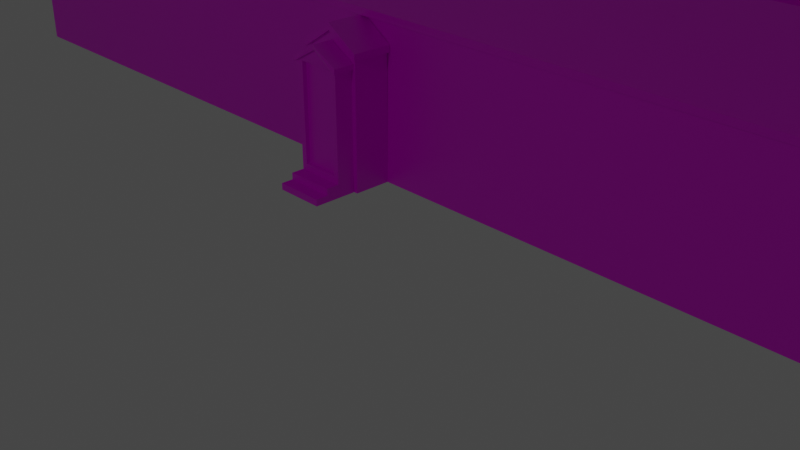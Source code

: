 # Source: H-hut.blend  (saved by Blender 2.93.20; exported with 4.5.12 LTS)
import bpy
from mathutils import Matrix  # noqa: F401  (used for matrix-valued properties, if any)

bpy.ops.wm.read_factory_settings(use_empty=True)
scene = bpy.context.scene
scene.name = 'Scene'

# ---- collections
col_collection = bpy.data.collections.new('Collection'); scene.collection.children.link(col_collection)

# ---- images (referenced by path relative to the original .blend; pixels are not part of the script)
import os
ASSET_DIR = os.environ.get("B2B_ASSET_DIR", "")  # directory of the original .blend (textures are referenced by path, not embedded)
HERE = os.path.dirname(os.path.abspath(__file__))  # packed textures are extracted next to this script under _unpacked/

def load_image(name, relpath, width, height, colorspace="sRGB"):
    """Load a texture the original file referenced (path relative to the .blend, or extracted next to this script)."""
    p = next((c for c in (os.path.join(HERE, relpath), os.path.join(ASSET_DIR, relpath)) if relpath and os.path.exists(c)), "")
    if p:
        img = bpy.data.images.load(p, check_existing=True)
        img.name = name
    else:  # same state as the original file: an image datablock whose file is absent (Cycles renders it pink)
        img = bpy.data.images.new(name, width, height)
        img.source = "FILE"
        img.filepath = "//" + (relpath or name)
    img.colorspace_settings.name = colorspace
    return img
img_h_huts2_png = load_image('H-Huts2.png', 'H-Huts2.png', 1024, 1024, 'sRGB')

# ---- materials (node trees are filled in below, after node groups)
mat_material = bpy.data.materials.new('Material')
mat_material.alpha_threshold = 0.0
mat_material.use_transparent_shadow = False
mat_material.line_color = (0.0, 0.0, 0.0, 1.0)

# ---- material node trees
mat_material.use_nodes = True; mat_material.node_tree.nodes.clear()
_N = mat_material.node_tree.nodes; _L = mat_material.node_tree.links
n0 = _N.new('ShaderNodeOutputMaterial'); n0.name = 'Material Output'; n0.location = (300, 300)
n1 = _N.new('ShaderNodeBsdfPrincipled'); n1.name = 'Principled BSDF'; n1.location = (10, 300)
n1.distribution = 'GGX'
n1.subsurface_method = 'BURLEY'
n1.inputs[2].default_value = 0.4
n1.inputs[3].default_value = 1.45
n1.inputs[27].default_value = (0.0, 0.0, 0.0, 1.0)
n1.inputs[28].default_value = 1.0
n2 = _N.new('ShaderNodeTexImage'); n2.name = 'Image Texture'; n2.location = (-280, 280)
n2.image = img_h_huts2_png
_L.new(n1.outputs[0], n0.inputs[0])
_L.new(n2.outputs[0], n1.inputs[0])
n0.is_active_output = True

# ---- world
world_world = bpy.data.worlds.new('World'); scene.world = world_world
world_world.use_nodes = True; world_world.node_tree.nodes.clear()
_N = world_world.node_tree.nodes; _L = world_world.node_tree.links
n0 = _N.new('ShaderNodeOutputWorld'); n0.name = 'World Output'; n0.location = (300, 300)
n1 = _N.new('ShaderNodeBackground'); n1.name = 'Background'; n1.location = (10, 300)
n1.inputs[0].default_value = (0.05088, 0.05088, 0.05088, 1.0)
_L.new(n1.outputs[0], n0.inputs[0])
n0.is_active_output = True
world_world.color = (0.05088, 0.05088, 0.05088)
world_world.use_sun_shadow = False
world_world.sun_shadow_jitter_overblur = 0.0

# ---- cameras
cam_camera = bpy.data.cameras.new('Camera')
cam_camera.clip_end = 100.0
cam_camera.ortho_scale = 7.314

# ---- lights
light_light = bpy.data.lights.new('Light', 'POINT')
light_light.transmission_factor = 0.0
light_light.energy = 1000.0
light_light.shadow_soft_size = 0.1
light_light.shadow_maximum_resolution = 0.006
light_light.use_absolute_resolution = True

# ---- meshes
me_cube_004 = bpy.data.meshes.new('Cube.004')
me_cube_004.from_pydata([(17.28, 7.755, -0.03335), (17.28, 7.751, 0.4397), (17.28, 9.217, -0.03335), (17.28, 9.22, 0.4397), (17.76, 7.755, -0.03335), (17.76, 7.751, 0.4397), (17.76, 9.217, -0.03335), (17.76, 9.22, 0.4397), (16.24, 7.584, -0.02568), (16.23, 7.595, 0.2147), (16.24, 9.354, -0.02568), (16.23, 9.359, 0.2147), (17.27, 7.584, -0.02568), (17.27, 7.599, 0.2151), (17.27, 9.354, -0.02568), (17.27, 9.361, 0.2151), (17.76, 9.217, 0.2816), (17.76, 9.217, 0.1241), (17.76, 7.755, 0.2816), (17.76, 7.755, 0.1241), (18.13, 9.217, -0.03335), (18.13, 7.755, -0.03335), (18.13, 9.217, 0.1241), (18.13, 7.755, 0.1241), (18.13, 9.217, 0.2816), (18.13, 7.755, 0.2816), (18.47, 9.217, -0.03325), (18.47, 7.754, -0.03325), (18.47, 9.217, 0.1242), (18.47, 7.754, 0.1242), (16.23, 7.606, 3.019), (16.23, 9.364, 3.019), (17.27, 7.747, 2.795), (17.27, 9.224, 2.795), (17.27, 9.364, 3.019), (17.27, 7.606, 3.019), (17.77, 9.06, 2.791), (17.77, 9.06, 0.4418), (17.77, 7.91, 0.4426), (17.27, 8.485, 3.14), (17.65, 9.053, 2.802), (16.23, 8.485, 3.476), (17.27, 8.485, 3.476), (17.77, 9.224, 2.795), (17.75, 8.485, 3.14), (17.77, 7.747, 2.795), (17.77, 9.06, 0.4441), (17.65, 9.053, 0.437), (17.77, 7.917, 2.799), (17.65, 7.903, 0.4393), (17.65, 7.903, 2.794), (17.77, 9.072, 2.861), (17.77, 7.909, 2.869), (17.27, 8.484, 3.261), (17.27, 7.746, 2.916), (17.77, 8.484, 3.261), (17.27, 9.223, 2.916), (16.23, 8.485, 3.641), (16.23, 9.364, 3.184), (17.27, 8.485, 3.641), (16.23, 7.606, 3.184), (17.06, -9.359, -0.04379), (17.05, -9.363, 0.429), (17.06, -7.879, -0.04379), (17.05, -7.876, 0.429), (17.54, -9.359, -0.04379), (17.54, -9.363, 0.429), (17.54, -7.879, -0.04379), (17.54, -7.876, 0.429), (16.02, -9.532, -0.03613), (16.01, -9.521, 0.2042), (16.02, -7.74, -0.03613), (16.01, -7.735, 0.2042), (17.05, -9.532, -0.03613), (17.05, -9.517, 0.2046), (17.05, -7.74, -0.03613), (17.05, -7.734, 0.2046), (17.54, -7.879, 0.271), (17.54, -7.879, 0.1136), (17.54, -9.359, 0.271), (17.54, -9.359, 0.1136), (17.91, -7.879, -0.04379), (17.91, -9.359, -0.04379), (17.91, -7.879, 0.1136), (17.91, -9.359, 0.1136), (17.91, -7.879, 0.271), (17.91, -9.359, 0.271), (18.25, -7.88, -0.0437), (18.25, -9.359, -0.0437), (18.25, -7.88, 0.1137), (18.25, -9.359, 0.1137), (16.01, -9.509, 3.008), (16.01, -7.73, 3.008), (17.05, -9.367, 2.784), (17.05, -7.872, 2.784), (17.05, -7.73, 3.008), (17.05, -9.509, 3.008), (17.55, -8.038, 2.779), (17.55, -8.038, 0.4323), (17.55, -9.202, 0.4323), (17.05, -8.62, 3.128), (17.43, -8.045, 2.799), (16.01, -8.62, 3.465), (17.05, -8.62, 3.465), (17.55, -7.872, 2.784), (17.53, -8.62, 3.128), (17.55, -9.367, 2.784), (17.43, -8.045, 0.4264), (17.55, -9.195, 2.787), (17.43, -8.045, 2.782), (17.43, -9.209, 0.4287), (17.43, -9.209, 2.782), (17.55, -8.038, 2.85), (17.55, -9.195, 2.858), (17.06, -8.621, 3.249), (17.06, -9.368, 2.905), (17.52, -8.621, 3.249), (16.01, -9.623, 2.948), (17.06, -7.873, 2.905), (16.01, -8.62, 3.629), (16.01, -7.73, 3.173), (17.05, -9.623, 2.948), (17.05, -8.62, 3.629), (17.05, -9.451, 2.745), (16.01, -9.509, 3.173), (-18.32, -7.823, -0.04379), (-18.31, -7.819, 0.429), (-18.32, -9.303, -0.04379), (-18.31, -9.306, 0.429), (-18.8, -7.823, -0.04379), (-18.8, -7.819, 0.429), (-18.8, -9.303, -0.04379), (-18.8, -9.306, 0.429), (-17.27, -7.665, -0.03613), (-17.27, -7.662, 0.2042), (-17.27, -9.442, -0.03613), (-17.27, -9.447, 0.2042), (-18.31, -7.667, -0.03613), (-18.31, -7.665, 0.2046), (-18.31, -9.442, -0.03613), (-18.31, -9.449, 0.2046), (-18.8, -9.303, 0.271), (-18.8, -9.303, 0.1136), (-18.8, -7.823, 0.271), (-18.8, -7.823, 0.1136), (-19.17, -9.303, -0.04379), (-19.17, -7.823, -0.04379), (-19.17, -9.303, 0.1136), (-19.17, -7.823, 0.1136), (-19.17, -9.303, 0.271), (-19.17, -7.823, 0.271), (-19.51, -9.303, -0.0437), (-19.51, -7.823, -0.0437), (-19.51, -9.303, 0.1137), (-19.51, -7.823, 0.1137), (-17.27, -7.673, 3.008), (-17.27, -9.452, 3.008), (-18.31, -7.815, 2.784), (-18.31, -9.31, 2.784), (-18.31, -9.452, 3.008), (-18.31, -7.673, 3.008), (-18.83, -9.145, 2.779), (-18.8, -9.145, 0.4323), (-18.8, -7.98, 0.4323), (-18.31, -8.562, 3.128), (-18.69, -9.137, 2.79), (-17.27, -8.562, 3.465), (-18.31, -8.562, 3.465), (-18.83, -9.31, 2.784), (-18.8, -8.562, 3.128), (-18.83, -7.815, 2.784), (-18.69, -9.137, 0.4264), (-18.83, -7.988, 2.787), (-18.69, -7.973, 0.4287), (-18.69, -7.973, 2.782), (-18.83, -9.145, 2.85), (-18.83, -7.988, 2.858), (-18.32, -8.561, 3.249), (-18.32, -7.814, 2.905), (-18.82, -8.561, 3.249), (-18.82, -7.814, 2.905), (-18.82, -9.309, 2.905), (-18.32, -9.309, 2.905), (-17.27, -8.562, 3.629), (-17.27, -9.452, 3.173), (-18.31, -9.452, 3.173), (-18.31, -8.562, 3.629), (-18.31, -7.673, 3.173), (-17.27, -7.673, 3.173), (-18.34, 9.273, -0.03335), (-18.34, 9.276, 0.4397), (-18.34, 7.81, -0.03335), (-18.34, 7.807, 0.4397), (-18.83, 9.273, -0.03335), (-18.83, 9.276, 0.4397), (-18.83, 7.81, -0.03335), (-18.83, 7.807, 0.4397), (-17.3, 9.424, -0.02568), (-17.32, 9.432, 0.2147), (-17.3, 7.686, -0.02568), (-17.32, 7.668, 0.2147), (-18.33, 9.443, -0.02568), (-18.33, 9.428, 0.2151), (-18.33, 7.673, -0.02568), (-18.33, 7.666, 0.2151), (-18.83, 7.81, 0.2816), (-18.83, 7.81, 0.1241), (-18.83, 9.273, 0.2816), (-18.83, 9.273, 0.1241), (-19.19, 7.81, -0.03335), (-19.19, 9.273, -0.03335), (-19.19, 7.81, 0.1241), (-19.19, 9.273, 0.1241), (-19.19, 7.81, 0.2816), (-19.19, 9.273, 0.2816), (-19.53, 7.811, -0.03325), (-19.53, 9.273, -0.03325), (-19.53, 7.811, 0.1242), (-19.53, 9.273, 0.1242), (-17.35, 9.421, 3.019), (-17.35, 7.663, 3.019), (-18.33, 9.28, 2.795), (-18.33, 7.804, 2.795), (-18.33, 7.663, 3.019), (-18.33, 9.421, 3.019), (-18.83, 7.967, 2.791), (-18.83, 7.967, 0.4429), (-18.83, 9.117, 0.4429), (-18.33, 8.542, 3.14), (-18.71, 7.974, 2.802), (-17.35, 8.542, 3.476), (-18.33, 8.542, 3.476), (-18.83, 7.804, 2.795), (-18.83, 8.542, 3.14), (-18.83, 9.28, 2.795), (-18.71, 7.974, 0.437), (-18.83, 9.11, 2.799), (-18.71, 9.124, 0.4393), (-18.71, 9.124, 2.794), (-18.83, 7.967, 2.861), (-18.83, 9.11, 2.869), (-18.34, 8.543, 3.261), (-18.34, 9.281, 2.916), (-18.84, 8.543, 3.261), (-18.34, 7.805, 2.916), (-17.3, 8.542, 3.641), (-17.3, 7.663, 3.184), (-18.83, 9.334, 2.766), (-18.33, 8.542, 3.641), (-18.33, 9.334, 2.766), (-17.3, 9.421, 3.184), (-1.861, 5.141, 0.16), (1.253, 4.928, 3.778), (1.164, 5.16, 0.1642), (-1.946, -5.389, 3.7), (-1.872, -5.389, 0.1666), (1.172, -5.402, 3.692), (1.167, -5.389, 0.1578), (1.167, -0.1166, 3.673), (-0.3221, -8.577, 4.176), (-1.868, -0.1166, 3.73), (16.01, -5.378, 3.692), (16.01, -5.378, 0.1578), (14.73, -11.81, 3.376), (14.73, -11.82, 1.387), (-17.25, -5.378, 3.692), (-17.25, -5.378, 0.1578), (-16.02, -11.83, 3.386), (-16.02, -11.82, 1.412), (16.01, -8.602, 4.757), (-17.25, -8.602, 4.757), (14.68, 11.52, 3.373), (14.68, 11.52, 1.373), (16.23, 5.076, 3.763), (16.23, 5.154, 0.1683), (-15.99, 11.52, 3.38), (-15.99, 11.52, 1.423), (-17.29, 5.154, 3.765), (-17.29, 5.154, 0.1434), (16.23, 8.338, 4.769), (-17.29, 8.338, 4.769), (-5.718, 3.22, 3.756), (-1.85, 3.218, 0.1612), (2.677, 3.22, 3.756), (2.666, 3.22, 0.1569), (10.63, 2.037, 2.589), (10.63, 2.037, 1.688), (10.63, -1.974, 2.579), (10.63, -1.974, 1.694), (-10.61, 2.032, 2.585), (-10.61, 2.032, 1.686), (-10.61, -1.97, 2.578), (-10.61, -1.97, 1.69), (10.63, 0.003351, 4.766), (-10.61, 0.00335, 4.766), (-1.891, -5.389, -0.01604), (1.167, -5.389, -0.02485), (-1.987, 5.11, -0.0227), (1.196, 5.125, -0.01855), (-17.25, -5.378, -0.02485), (-17.25, -11.83, -0.03376), (16.01, -11.83, -0.02485), (16.01, -5.378, -0.02485), (-17.29, 11.52, -0.0144), (-17.29, 5.154, -0.0393), (16.23, 11.52, -0.0144), (16.23, 5.154, -0.0144), (-2.995, 3.22, -0.01773), (2.667, 3.22, -0.02621), (-10.61, 3.231, -0.02621), (-10.61, -3.224, -0.03514), (10.63, -3.224, -0.02621), (10.63, 3.231, -0.02621), (1.225, -5.281, 3.834), (-0.3357, 8.331, 4.941), (-0.3345, -8.609, 4.933), (-2.069, -5.328, 3.838), (-10.76, 0.00335, 4.766), (-1.932, 4.974, 3.82), (-0.2994, -0.1166, 4.894), (-1.958, 3.222, 3.706), (10.78, 0.003351, 4.766), (-17.29, 11.61, 3.675), (16.23, 8.338, 4.95), (16.23, 11.52, 3.885), (7.637, 0.003351, 4.948), (10.63, -3.224, 3.859), (-8.236, 0.00335, 4.948), (10.63, 3.231, 3.909), (-0.253, -0.0003623, 4.948), (17.77, 9.06, 0.4418), (-0.6658, -12.92, -0.03525), (-0.6695, -12.92, 0.4376), (0.7511, -12.92, -0.03525), (0.7544, -12.91, 0.4376), (-0.6649, -13.43, -0.03525), (-0.6686, -13.43, 0.4376), (0.7519, -13.43, -0.03525), (0.7552, -13.43, 0.4376), (-0.8184, -11.83, -0.02759), (-0.822, -11.83, 0.2127), (0.8823, -11.83, -0.02759), (0.8873, -11.83, 0.2127), (-0.8154, -12.91, -0.02759), (-0.8167, -12.91, 0.2131), (0.884, -12.91, -0.02759), (0.8906, -12.91, 0.2131), (0.7519, -13.43, 0.2796), (0.7519, -13.43, 0.1222), (-0.6649, -13.43, 0.2796), (-0.6649, -13.43, 0.1222), (0.7525, -13.8, -0.03525), (-0.6643, -13.81, -0.03525), (0.7525, -13.8, 0.1222), (-0.6643, -13.81, 0.1222), (0.7525, -13.8, 0.2796), (-0.6643, -13.81, 0.2796), (0.7529, -14.16, -0.03516), (-0.6639, -14.16, -0.03516), (0.7529, -14.16, 0.1222), (-0.6639, -14.16, 0.1222), (-0.8112, -11.83, 3.016), (0.8922, -11.83, 3.016), (-0.6732, -12.91, 2.792), (0.7577, -12.91, 2.792), (0.894, -12.91, 3.016), (-0.8094, -12.91, 3.016), (0.6004, -13.45, 2.788), (0.6004, -13.43, 0.4409), (-0.5142, -13.43, 0.4409), (0.04225, -12.91, 3.136), (0.5933, -13.31, 2.799), (0.04225, -12.91, 3.473), (0.7585, -13.45, 2.792), (0.04308, -13.43, 3.136), (-0.6723, -13.45, 2.792), (0.5933, -13.31, 0.4349), (-0.5072, -13.45, 2.796), (-0.5214, -13.31, 0.4372), (-0.5214, -13.31, 2.791), (0.6004, -13.45, 2.858), (-0.5072, -13.45, 2.866), (0.0413, -12.92, 3.258), (-0.6741, -12.92, 2.913), (0.04213, -13.44, 3.258), (0.7548, 13.24, 2.818), (0.03946, 13.21, 3.163), (0.7567, -12.92, 2.913), (0.04052, -11.83, 3.638), (0.8922, -11.83, 3.181), (0.8278, -12.91, 2.754), (0.04225, -12.91, 3.638), (0.8287, -13.45, 2.754), (-0.8112, -11.83, 3.181), (0.7487, 12.61, -0.01056), (0.7524, 12.6, 0.4624), (-0.6681, 12.61, -0.01056), (-0.6714, 12.6, 0.4624), (0.7477, 13.11, -0.01056), (0.7514, 13.11, 0.4624), (-0.6691, 13.11, -0.01056), (-0.6724, 13.11, 0.4624), (0.9018, 11.53, -0.002892), (0.9054, 11.51, 0.2375), (-0.7989, 11.53, -0.002892), (-0.8039, 11.5, 0.2375), (0.8984, 12.6, -0.002892), (0.8996, 12.6, 0.2379), (-0.8011, 12.59, -0.002892), (-0.8077, 12.6, 0.2379), (-0.6691, 13.11, 0.3044), (-0.6691, 13.11, 0.1469), (0.7477, 13.11, 0.3044), (0.7477, 13.11, 0.1469), (-0.6699, 13.48, -0.01056), (0.747, 13.48, -0.01056), (-0.6699, 13.48, 0.1469), (0.747, 13.48, 0.1469), (-0.6699, 13.48, 0.3044), (0.747, 13.48, 0.3044), (-0.6704, 13.83, -0.01046), (0.7464, 13.84, -0.01046), (-0.6704, 13.83, 0.147), (0.7464, 13.83, 0.147), (0.87, 11.5, 3.042), (-0.8089, 11.5, 3.042), (0.7561, 12.6, 2.818), (-0.6747, 12.6, 2.818), (-0.811, 12.6, 3.042), (0.8924, 12.6, 3.042), (-0.5177, 13.13, 2.814), (-0.5176, 13.11, 0.4657), (0.597, 13.11, 0.4657), (0.0407, 12.6, 3.162), (-0.5105, 12.99, 2.825), (0.0407, 12.6, 3.499), (-0.6758, 13.13, 2.818), (0.03968, 13.11, 3.162), (0.7551, 13.13, 2.818), (-0.5105, 12.99, 0.4598), (0.5899, 13.13, 2.821), (0.6042, 12.99, 0.4621), (0.6042, 12.99, 2.817), (-0.5177, 13.13, 2.884), (0.5899, 13.13, 2.892), (0.04165, 12.61, 3.284), (0.7571, 12.61, 2.939), (0.04063, 13.12, 3.284), (-0.6738, 12.61, 2.939), (-0.8966, 11.53, 3.16), (-0.8966, 11.53, 2.995), (0.04048, 12.7, 3.664), (0.8924, 12.6, 3.207), (0.896, 11.52, 3.197), (-2.231, -11.82, 1.395), (2.176, -11.82, 1.391), (2.176, -11.82, 3.381), (-2.232, -11.82, 3.382), (-6.681, -11.82, 3.375), (-10.77, -11.82, 3.381), (-14.81, -11.82, 3.387), (-14.81, -11.83, 1.413), (-10.77, -11.82, 1.39), (-6.681, -11.82, 1.39), (6.083, -11.82, 1.401), (7.496, -11.82, 1.402), (11.04, -11.82, 1.384), (11.04, -11.81, 3.378), (7.495, -11.82, 3.385), (6.083, -11.82, 3.384), (-17.25, -11.83, 0.1489), (-17.25, -11.83, 3.668), (-12.03, -11.82, 3.38), (-12.03, -11.82, 1.39), (-8.068, -11.82, 3.374), (-13.58, -11.82, 3.671), (-13.58, -11.83, 0.1499), (-8.068, -11.82, 1.389), (-3.568, -11.82, 3.381), (-9.337, -11.82, 3.674), (-9.314, -11.83, 0.151), (-3.568, -11.82, 1.395), (3.509, -11.82, 1.392), (9.61, -11.82, 1.384), (9.61, -11.82, 3.377), (3.509, -11.82, 3.382), (4.777, -11.82, 3.683), (0.907, -11.82, 3.681), (0.9072, -11.83, 0.1537), (4.778, -11.83, 0.1547), (8.556, -11.83, 0.1557), (13.44, -11.82, 1.387), (13.44, -11.82, 3.375), (8.556, -11.81, 3.686), (-5.011, -11.83, 0.152), (-0.8491, -11.83, 0.1531), (-0.8493, -11.82, 3.679), (-5.042, -11.82, 3.676), (16.01, -11.81, 3.691), (16.01, -11.83, 0.1578), (12.18, -11.83, 0.1568), (12.18, -11.81, 3.689), (-10.61, 1.087, 1.685), (-10.61, 1.087, 2.585), (-10.61, 3.231, 3.699), (-10.61, 3.231, 0.1569), (-10.61, -1.096, 1.691), (-10.61, -1.096, 2.577), (-10.61, 0.003349, 0.1524), (-10.61, -3.224, 0.1479), (-10.61, -3.224, 3.673), (-10.61, 0.003349, 3.701), (-17.38, -8.602, 4.757), (-17.38, -5.378, 3.692), (-17.38, -11.83, 3.673), (-17.38, -8.602, 4.938), (-17.43, 8.338, 4.769), (-17.43, 11.52, 3.703), (-17.43, 5.154, 3.765), (-17.43, 8.338, 4.95), (-17.43, 11.52, 3.885), (-17.44, 5.006, 3.869), (16.22, 4.94, 3.834), (-17.42, 5.006, 3.714), (16.23, 11.65, 3.661), (16.23, 11.65, 3.842), (-17.43, 11.65, 3.661), (-17.43, 11.65, 3.842), (-1.868, 3.222, 3.733), (-1.869, -2.753, 3.711), (0.9009, 11.52, 0.1683), (-0.807, 11.52, 0.1683), (13.39, 11.52, 1.373), (9.424, 11.52, 1.386), (5.564, 11.52, 1.386), (-3.474, 11.52, 1.391), (-7.925, 11.52, 1.396), (-12.18, 11.52, 1.39), (0.8854, 11.52, 3.703), (-0.8192, 11.52, 3.703), (-3.48, 11.52, 3.376), (-7.927, 11.52, 3.374), (-12.18, 11.52, 3.377), (13.39, 11.52, 3.373), (9.426, 11.52, 3.361), (5.57, 11.52, 3.417), (16.23, 11.52, 3.703), (16.23, 11.52, 0.1683), (10.64, 11.52, 1.386), (10.64, 11.52, 3.361), (6.845, 11.52, 1.386), (6.849, 11.52, 3.417), (12.09, 11.52, 0.1683), (12.09, 11.52, 3.703), (8.094, 11.52, 0.1683), (8.099, 11.52, 3.703), (3.077, 11.52, 1.402), (3.082, 11.52, 3.386), (4.314, 11.52, 0.1683), (4.321, 11.52, 3.703), (1.862, 11.52, 1.393), (1.851, 11.52, 3.377), (-6.561, 11.52, 1.396), (-6.564, 11.52, 3.374), (-2.375, 11.52, 1.391), (-2.384, 11.52, 3.376), (-5.064, 11.52, 0.1683), (-10.94, 11.52, 1.39), (-5.078, 11.52, 3.703), (-10.95, 11.52, 3.377), (-9.321, 11.52, 0.1683), (-14.72, 11.52, 1.423), (-9.333, 11.52, 3.703), (-14.72, 11.52, 3.38), (-13.37, 11.52, 0.1683), (-17.29, 11.52, 0.1683), (-17.29, 11.52, 3.703), (-13.37, 11.52, 3.703), (10.63, -1.097, 2.582), (10.63, -1.097, 1.694), (10.63, -3.224, 3.668), (10.63, -3.224, 0.1569), (10.63, 1.09, 2.586), (10.63, 1.09, 1.688), (10.63, 3.231, 3.727), (10.63, 3.231, 0.1569), (10.63, 0.00335, 0.1569), (10.63, 0.00335, 3.713), (0.04357, 11.53, 3.654), (-14.07, -11.98, 3.62), (-17.25, -11.99, 3.617), (16.01, -11.97, 3.64), (4.043, -11.98, 3.632), (0.9071, -11.98, 3.63), (-0.8186, -11.98, 3.628), (-3.971, -11.98, 3.625), (-7.154, -11.98, 3.622), (10.32, -11.97, 3.638), (7.18, -11.97, 3.635), (-17.38, -11.99, 3.804), (-17.38, -11.99, 3.622), (-17.38, -5.298, 3.675), (-17.38, -5.298, 3.857), (16.22, 4.933, 3.712), (-2.01, -2.753, 3.649), (-1.973, -0.1166, 3.703), (-1.989, -0.1166, 3.807), (-2.059, -5.332, 3.674), (-10.76, 3.231, 3.699), (-10.76, 0.00335, 4.948), (-10.61, 3.349, 3.673), (-5.718, 3.335, 3.729), (-8.236, 3.349, 3.849), (-3.34, 3.335, 3.874), (-10.76, 3.349, 3.667), (-10.76, 3.349, 3.849), (16.13, -8.601, 4.756), (16.13, -11.81, 3.691), (16.13, -5.378, 3.691), (16.13, -8.64, 4.937), (16.13, -5.378, 3.872), (16.13, -11.97, 3.64), (16.14, -11.99, 3.8), (16.13, -5.268, 3.656), (16.13, -5.268, 3.838), (1.206, -0.1166, 3.719), (1.213, -5.314, 3.683), (1.206, -0.1166, 3.81), (1.213, -5.389, 3.843), (10.78, -3.224, 3.668), (10.78, 3.231, 3.727), (10.78, 0.003351, 4.948), (10.78, 3.231, 3.909), (10.78, -3.224, 3.861), (10.63, -3.301, 3.643), (-10.61, -3.301, 3.648), (10.78, -3.301, 3.825), (10.78, -3.301, 3.643), (10.63, -3.301, 3.825), (-8.236, -3.301, 3.829), (-10.76, -3.301, 3.648), (-10.76, -3.301, 3.829), (-18.44, 8.542, 3.476), (-18.44, 9.421, 3.019), (-18.44, 7.663, 3.019), (-18.44, 8.542, 3.641), (-18.44, 9.421, 3.184), (-18.44, 7.663, 3.184), (-18.95, 8.542, 3.141), (-18.95, 9.28, 2.796), (-18.95, 7.804, 2.796), (-18.96, 8.543, 3.262), (-18.96, 9.281, 2.918), (-18.96, 7.805, 2.918), (-18.33, 9.479, 2.99), (-17.35, 9.479, 2.99), (-17.3, 9.479, 3.155), (-18.33, 9.479, 3.155), (-18.44, 9.479, 3.155), (-18.44, 9.479, 2.99), (-17.35, 7.588, 2.979), (-18.33, 7.588, 2.979), (-17.3, 7.588, 3.143), (-18.33, 7.588, 3.143), (-18.44, 7.588, 3.143), (-18.44, 7.588, 2.979), (-18.84, 9.335, 2.887), (-18.96, 9.335, 2.889), (-18.34, 9.335, 2.887), (-18.95, 9.334, 2.767), (-18.83, 7.749, 2.771), (-18.33, 7.749, 2.771), (-18.84, 7.75, 2.892), (-18.34, 7.75, 2.892), (-18.95, 7.749, 2.772), (-18.96, 7.75, 2.894), (1.177, 5.087, 3.706), (-1.982, 4.946, 3.713), (10.63, 3.333, 3.879), (10.78, 3.333, 3.879), (10.63, 3.333, 3.697), (10.78, 3.333, 3.697), (17.61, -8.62, 3.131), (17.62, -9.367, 2.787), (17.62, -7.872, 2.787), (17.61, -8.621, 3.248), (17.62, -9.368, 2.908), (17.62, -7.873, 2.908), (17.16, -8.62, 3.465), (17.16, -9.509, 3.008), (17.16, -7.73, 3.008), (17.16, -8.62, 3.629), (17.16, -9.509, 3.173), (17.16, -7.73, 3.173), (16.01, -7.607, 2.934), (17.05, -7.607, 2.934), (16.01, -7.607, 3.099), (17.05, -7.607, 3.099), (17.16, -7.607, 2.934), (17.16, -7.607, 3.099), (17.55, -7.769, 2.737), (17.05, -7.769, 2.737), (17.56, -7.77, 2.858), (17.06, -7.77, 2.858), (17.62, -7.769, 2.74), (17.62, -7.77, 2.862), (16.01, -9.623, 3.113), (17.05, -9.623, 3.113), (17.16, -9.623, 3.113), (17.16, -9.623, 2.948), (17.55, -9.451, 2.745), (17.62, -9.451, 2.748), (17.06, -9.452, 2.866), (17.56, -9.452, 2.866), (17.62, -9.452, 2.87), (17.44, 8.485, 3.476), (17.44, 7.606, 3.019), (17.44, 9.364, 3.019), (17.44, 8.485, 3.641), (17.44, 7.606, 3.184), (17.44, 9.364, 3.184), (17.88, 8.485, 3.141), (17.89, 7.747, 2.797), (17.89, 9.224, 2.797), (17.89, 8.484, 3.262), (17.89, 7.746, 2.918), (17.89, 9.223, 2.918), (17.27, 7.491, 2.956), (16.23, 7.491, 2.956), (16.23, 7.491, 3.12), (17.27, 7.491, 3.12), (17.44, 7.491, 3.12), (17.44, 7.491, 2.956), (16.23, 9.479, 2.956), (17.27, 9.479, 2.956), (16.23, 9.479, 3.12), (17.27, 9.479, 3.12), (17.44, 9.479, 2.956), (17.44, 9.479, 3.12), (17.77, 9.316, 2.75), (17.27, 9.316, 2.75), (17.77, 9.315, 2.871), (17.27, 9.315, 2.871), (17.89, 9.316, 2.752), (17.89, 9.315, 2.873), (17.27, 7.654, 2.749), (17.77, 7.654, 2.749), (17.89, 7.654, 2.751), (17.27, 7.653, 2.87), (17.77, 7.653, 2.87), (17.89, 7.653, 2.872), (0.04244, -13.02, 3.473), (-0.8093, -13.02, 3.016), (0.8941, -13.01, 3.016), (0.04244, -13.02, 3.638), (-0.8093, -13.02, 3.181), (0.8941, -13.01, 3.181), (0.04323, -13.51, 3.137), (-0.6722, -13.54, 2.792), (0.7587, -13.54, 2.792), (0.04227, -13.54, 3.258), (-0.6732, -13.53, 2.914), (0.7577, -13.52, 2.914), (0.9872, -11.83, 2.966), (0.9889, -12.91, 2.966), (0.9872, -11.83, 3.131), (0.9889, -12.91, 3.131), (0.9891, -13.01, 3.131), (0.9891, -13.01, 2.966), (-0.9062, -12.91, 2.958), (-0.9079, -11.83, 2.958), (-0.9079, -11.83, 3.123), (-0.9062, -12.91, 3.123), (-0.906, -13.02, 2.958), (-0.906, -13.02, 3.123), (0.8277, -13.44, 2.875), (0.8269, -12.92, 2.875), (0.8288, -13.54, 2.754), (0.8278, -13.52, 2.876), (-0.7391, -12.91, 2.755), (-0.7382, -13.45, 2.755), (-0.7381, -13.54, 2.755), (-0.7401, -12.92, 2.876), (-0.7392, -13.44, 2.876), (-0.7391, -13.53, 2.877), (-0.676, 13.24, 2.818), (0.04041, 13.23, 3.282), (0.7558, 13.23, 2.939), (-0.675, 13.22, 2.939), (0.04048, 12.7, 3.499), (0.8922, 12.7, 3.042), (-0.8993, 12.7, 2.992), (0.8922, 12.7, 3.207), (-0.899, 12.7, 3.16), (-0.7522, 13.13, 2.781), (-0.7512, 12.6, 2.781), (-0.7525, 13.24, 2.781), (-0.7512, 13.12, 2.902), (-0.7502, 12.61, 2.902), (-0.7515, 13.22, 2.902), (0.8238, 13.23, 2.906), (0.8228, 13.24, 2.785), (0.8241, 12.6, 2.784), (0.8231, 13.13, 2.784), (0.8251, 12.61, 2.906), (0.8241, 13.12, 2.906), (0.9836, 12.6, 2.992), (0.9611, 11.53, 2.992), (0.9872, 11.52, 3.147), (0.9834, 12.7, 3.157), (0.9834, 12.7, 2.992), (-1.925, 5.115, 3.764), (-2.001, 4.975, 3.828), (-2.051, 4.946, 3.721), (-2.058, -0.1163, 3.815), (-2.042, -0.1163, 3.71), (-2.048, 4.975, 3.833), (-2.098, 4.946, 3.726), (-2.106, -0.1161, 3.82), (-2.09, -0.1161, 3.716)], [(259, 254), (282, 528), (531, 405), (530, 403), (451, 588), (281, 613), (254, 315)], [(0, 1, 3, 2), (2, 3, 7, 16, 17, 6), (16, 7, 5, 18), (4, 19, 18, 5, 1, 0), (2, 6, 4, 0), (7, 3, 1, 5), (8, 9, 11, 10), (10, 11, 15, 14), (14, 15, 13, 12), (12, 13, 9, 8), (10, 14, 12, 8), (15, 11, 9, 13), (6, 17, 19, 4), (19, 17, 22, 23), (22, 24, 25, 23), (17, 22, 20, 6), (2, 20, 21, 0), (19, 4, 21, 23), (16, 18, 25, 24), (18, 19, 23, 25), (17, 16, 24, 22), (22, 28, 26, 20), (22, 23, 29, 28), (23, 21, 27, 29), (20, 26, 27, 21), (27, 26, 28, 29), (9, 30, 41, 31, 11), (11, 31, 34, 15), (45, 44, 721, 722), (13, 35, 30, 9), (33, 3, 15, 34), (3, 1, 13, 15), (1, 32, 35, 13), (3, 33, 43, 7), (32, 1, 5, 45), (41, 30, 60, 57), (34, 42, 35, 32, 39, 33), (36, 46, 7, 43), (46, 38, 5, 7), (37, 36, 40, 47), (38, 48, 45, 5), (38, 49, 50, 48), (36, 37, 46), (37, 38, 46), (36, 43, 44, 45, 48), (36, 48, 50, 40), (52, 45, 48, 36, 43, 51), (39, 32, 54, 53), (59, 57, 60, 729, 730, 731, 719, 718), (33, 39, 53, 56), (60, 30, 728, 729), (42, 34, 717, 715), (31, 41, 57, 58), (61, 62, 64, 63), (63, 64, 68, 77, 78, 67), (77, 68, 66, 79), (65, 80, 79, 66, 62, 61), (63, 67, 65, 61), (68, 64, 62, 66), (69, 70, 72, 71), (71, 72, 76, 75), (75, 76, 74, 73), (73, 74, 70, 69), (71, 75, 73, 69), (76, 72, 70, 74), (67, 78, 80, 65), (80, 78, 83, 84), (83, 85, 86, 84), (78, 83, 81, 67), (63, 81, 82, 61), (80, 65, 82, 84), (77, 79, 86, 85), (79, 80, 84, 86), (78, 77, 85, 83), (83, 89, 87, 81), (83, 84, 90, 89), (84, 82, 88, 90), (81, 87, 88, 82), (88, 87, 89, 90), (70, 91, 102, 92, 72), (72, 92, 95, 76), (74, 96, 91, 70), (120, 119, 122, 691, 693, 699, 697, 696), (94, 64, 76, 95), (64, 62, 74, 76), (62, 93, 96, 74), (64, 94, 104, 68), (93, 62, 66, 106), (96, 103, 688, 689), (102, 91, 124, 119), (95, 103, 96, 93, 100, 94), (97, 98, 68, 104), (98, 99, 66, 68), (98, 97, 101, 107), (99, 108, 106, 66), (99, 110, 111, 108), (97, 104, 105, 106, 108), (97, 108, 111, 109), (113, 106, 108, 97, 104, 112), (689, 688, 691, 692, 708, 709), (100, 93, 115, 114), (115, 93, 123, 712), (94, 100, 114, 118), (713, 714, 686, 685, 116, 114, 115, 712), (124, 706, 707, 708, 692, 691, 122, 119), (710, 711, 714, 713, 712, 123), (103, 95, 690, 688), (92, 102, 119, 120), (702, 703, 118, 114, 116, 685, 687, 705), (125, 126, 128, 127), (127, 128, 132, 141, 142, 131), (141, 132, 130, 143), (129, 144, 143, 130, 126, 125), (127, 131, 129, 125), (132, 128, 126, 130), (133, 134, 136, 135), (135, 136, 140, 139), (139, 140, 138, 137), (137, 138, 134, 133), (135, 139, 137, 133), (140, 136, 134, 138), (131, 142, 144, 129), (144, 142, 147, 148), (147, 149, 150, 148), (142, 147, 145, 131), (127, 145, 146, 125), (144, 129, 146, 148), (141, 143, 150, 149), (143, 144, 148, 150), (142, 141, 149, 147), (147, 153, 151, 145), (147, 148, 154, 153), (148, 146, 152, 154), (145, 151, 152, 146), (152, 151, 153, 154), (134, 155, 166, 156, 136), (136, 156, 159, 140), (169, 168, 181, 179), (138, 160, 155, 134), (159, 156, 184, 185), (158, 128, 140, 159), (128, 126, 138, 140), (126, 157, 160, 138), (128, 158, 168, 132), (157, 126, 130, 170), (170, 169, 179, 180), (166, 155, 188, 183), (159, 167, 160, 157, 164, 158), (161, 162, 132, 168), (162, 163, 130, 132), (162, 161, 165, 171), (163, 172, 170, 130), (163, 173, 174, 172), (161, 168, 169, 170, 172), (161, 172, 174, 165), (176, 170, 172, 161, 168, 175), (177, 178, 180, 179), (164, 157, 178, 177), (182, 177, 179, 181), (168, 158, 182, 181), (158, 164, 177, 182), (157, 170, 180, 178), (186, 183, 188, 187), (185, 184, 183, 186), (160, 167, 186, 187), (167, 159, 185, 186), (156, 166, 183, 184), (155, 160, 187, 188), (189, 190, 192, 191), (191, 192, 196, 205, 206, 195), (205, 196, 194, 207), (193, 208, 207, 194, 190, 189), (191, 195, 193, 189), (196, 192, 190, 194), (197, 198, 200, 199), (199, 200, 204, 203), (203, 204, 202, 201), (201, 202, 198, 197), (199, 203, 201, 197), (204, 200, 198, 202), (195, 206, 208, 193), (208, 206, 211, 212), (211, 213, 214, 212), (206, 211, 209, 195), (191, 209, 210, 189), (208, 193, 210, 212), (205, 207, 214, 213), (207, 208, 212, 214), (206, 205, 213, 211), (211, 217, 215, 209), (211, 212, 218, 217), (212, 210, 216, 218), (209, 215, 216, 210), (216, 215, 217, 218), (198, 219, 230, 220, 200), (200, 220, 223, 204), (202, 224, 219, 198), (248, 245, 250, 656, 657, 658, 646, 645), (222, 192, 204, 223), (192, 190, 202, 204), (190, 221, 224, 202), (192, 222, 232, 196), (221, 190, 194, 234), (249, 247, 669, 667, 666, 668), (230, 219, 250, 245), (223, 231, 224, 221, 228, 222), (225, 226, 196, 232), (226, 227, 194, 196), (226, 225, 229, 235), (227, 236, 234, 194), (227, 237, 238, 236), (225, 232, 233, 234, 236), (225, 236, 238, 229), (240, 234, 236, 225, 232, 239), (221, 234, 247, 249), (228, 221, 242, 241), (234, 649, 669, 247), (222, 228, 241, 244), (652, 651, 243, 241, 242, 668, 666, 667), (644, 223, 661, 665), (224, 643, 659, 654), (224, 231, 642, 643), (220, 230, 245, 246), (655, 654, 659, 658, 657, 656), (590, 589, 596, 595, 594, 593, 592, 598, 597, 591, 621, 622, 599, 600), (253, 257, 296, 298), (461, 460, 267, 268), (470, 471, 270, 265, 266), (251, 278, 304, 297), (262, 261, 269, 498, 499), (266, 265, 254, 256, 261, 262, 257, 255), (321, 630, 681, 679, 632, 631), (278, 277, 280, 576, 575), (284, 585, 312, 308), (547, 546, 279, 273, 274), (323, 522, 603, 273, 279), (581, 580, 510, 509), (294, 504, 511, 510), (585, 586, 581, 311, 312), (580, 587, 584, 293), (505, 504, 281, 283, 584, 585, 284, 282), (327, 609, 641, 639, 638, 326, 633, 631, 325, 329), (295, 297, 298, 296), (299, 295, 296, 302, 301, 300), (303, 305, 306, 298, 297, 304), (309, 307, 308, 312, 311, 310), (505, 282, 307, 309), (255, 282, 251, 297, 295), (274, 253, 298, 306), (499, 500, 490, 489, 488, 495, 494, 480, 476, 470, 300, 301), (257, 262, 302, 296), (470, 266, 299, 300), (266, 255, 295, 299), (278, 575, 303, 304), (581, 509, 310, 311), (547, 274, 306, 305), (282, 284, 308, 307), (575, 574, 570, 566, 531, 530, 558, 554, 552, 547, 305, 303), (262, 499, 301, 302), (509, 508, 505, 309, 310), (606, 316, 315, 319, 314, 318), (580, 629, 637, 634), (601, 602, 316, 313, 624, 623, 265, 513), (512, 514, 600, 599, 515), (576, 280, 516, 517), (520, 519, 314, 323, 324, 525, 527), (627, 252, 314, 319, 315, 313, 628), (525, 524, 526, 527), (551, 550, 534, 545), (328, 632, 679, 678), (616, 618, 623, 624, 620, 619), (528, 260, 605, 320), (504, 294, 317, 608), (265, 270, 512, 513), (517, 526, 524, 546, 553, 555, 559, 538, 539, 568, 572, 577, 576), (38, 37, 330), (47, 40, 50, 49), (111, 110, 107, 109), (171, 165, 174, 173), (235, 229, 238, 237), (331, 332, 334, 333), (333, 334, 338, 347, 348, 337), (347, 338, 336, 349), (335, 350, 349, 336, 332, 331), (333, 337, 335, 331), (338, 334, 332, 336), (341, 342, 346, 345), (345, 346, 344, 343), (343, 344, 340, 339), (341, 345, 343, 339), (346, 342, 340, 344), (337, 348, 350, 335), (350, 348, 353, 354), (353, 355, 356, 354), (348, 353, 351, 337), (333, 351, 352, 331), (350, 335, 352, 354), (347, 349, 356, 355), (349, 350, 354, 356), (348, 347, 355, 353), (353, 359, 357, 351), (353, 354, 360, 359), (354, 352, 358, 360), (351, 352, 358, 357), (342, 362, 365, 346), (375, 374, 757, 758), (344, 366, 361, 340), (391, 388, 393, 771, 772, 774, 755, 754), (364, 334, 346, 365), (334, 332, 344, 346), (332, 363, 366, 344), (334, 364, 373, 338), (363, 332, 336, 375), (365, 372, 366, 363, 370, 364), (367, 368, 338, 373), (368, 369, 336, 338), (368, 367, 371, 376), (369, 377, 375, 336), (369, 378, 379, 377), (367, 373, 374, 375, 377), (367, 377, 379, 371), (381, 375, 377, 367, 373, 380), (438, 437, 386, 385), (370, 363, 383, 382), (759, 373, 392, 777), (386, 785, 796, 799, 788, 786), (364, 370, 382, 387), (366, 752, 773, 769), (764, 763, 765, 766, 767, 768), (365, 362, 763, 764), (373, 364, 390, 392), (376, 371, 379, 378), (394, 395, 397, 396), (396, 397, 401, 410, 411, 400), (410, 401, 399, 412), (398, 413, 412, 399, 395, 394), (396, 400, 398, 394), (401, 397, 395, 399), (404, 405, 409, 408), (408, 409, 407, 406), (406, 407, 403, 402), (404, 408, 406, 402), (409, 405, 403, 407), (400, 411, 413, 398), (413, 411, 416, 417), (416, 418, 419, 417), (411, 416, 414, 400), (396, 414, 415, 394), (413, 398, 415, 417), (410, 412, 419, 418), (412, 413, 417, 419), (411, 410, 418, 416), (416, 422, 420, 414), (416, 417, 423, 422), (417, 415, 421, 423), (414, 420, 421, 415), (421, 420, 422, 423), (405, 425, 428, 409), (407, 429, 424, 403), (395, 426, 433, 427, 397, 409, 428, 435, 429, 407), (397, 395, 407, 409), (397, 427, 436, 401), (426, 395, 399, 438), (437, 436, 785, 386), (430, 431, 401, 436), (431, 432, 399, 401), (431, 430, 434, 439), (432, 440, 438, 399), (432, 441, 442, 440), (430, 436, 437, 438, 440), (430, 440, 442, 434), (444, 438, 440, 430, 436, 443), (433, 426, 446, 445), (789, 791, 793, 451), (452, 453, 808, 809, 792), (427, 433, 445, 448), (453, 403, 424), (429, 435, 789, 790), (435, 428, 791, 789), (439, 434, 442, 441), (482, 485, 456, 455), (488, 487, 496, 495), (454, 457, 478, 481), (463, 458, 474, 477), (462, 459, 472, 473), (264, 263, 492, 491), (466, 467, 484, 483), (465, 468, 469, 464), (268, 267, 471, 470), (267, 460, 475, 471), (461, 268, 470, 476), (460, 461, 476, 475), (472, 459, 479, 475), (462, 473, 476, 480), (459, 462, 480, 479), (473, 472, 475, 476), (474, 458, 497, 479), (463, 477, 480, 494), (458, 463, 494, 497), (477, 474, 479, 480), (465, 464, 489, 490), (469, 468, 493, 486), (468, 465, 490, 493), (464, 469, 486, 489), (456, 485, 486, 487), (455, 456, 487, 488), (482, 455, 488, 489), (485, 482, 489, 486), (466, 483, 490, 500), (484, 467, 501, 493), (467, 466, 500, 501), (483, 484, 493, 490), (454, 481, 494, 495), (457, 454, 495, 496), (478, 457, 496, 497), (481, 478, 497, 494), (263, 264, 499, 498), (264, 491, 500, 499), (492, 263, 498, 501), (491, 492, 501, 500), (289, 290, 502, 503), (292, 291, 507, 506), (290, 289, 504, 505), (502, 290, 505, 508), (289, 503, 511, 504), (503, 502, 508, 511), (292, 506, 508, 509), (291, 292, 509, 510), (507, 291, 510, 511), (506, 507, 511, 508), (605, 604, 607, 316, 606), (270, 471, 514, 512), (475, 479, 596, 589), (280, 277, 518, 516), (518, 277, 523), (516, 518, 523, 521, 519), (576, 517, 526, 322), (517, 516, 519, 520, 527, 526), (538, 453, 588, 449, 539), (560, 561, 557, 556), (544, 549, 548, 533), (271, 272, 532, 543), (425, 405, 449), (535, 540, 565, 564), (536, 541, 563, 562), (537, 542, 569, 567), (276, 275, 573, 571), (272, 271, 546, 547), (543, 532, 552, 553), (532, 272, 547, 552), (271, 543, 553, 546), (544, 533, 554, 555), (548, 549, 553, 552), (533, 548, 552, 554), (549, 544, 555, 553), (550, 551, 555, 554), (534, 550, 554, 558), (545, 534, 558, 559), (551, 545, 559, 555), (560, 556, 558, 530), (556, 557, 559, 558), (557, 561, 538, 559), (561, 560, 530, 538), (535, 564, 531, 566), (565, 540, 568, 539), (540, 535, 566, 568), (564, 565, 539, 531), (536, 562, 566, 570), (563, 541, 572, 568), (562, 563, 568, 566), (541, 536, 570, 572), (537, 567, 570, 574), (569, 542, 577, 572), (567, 569, 572, 570), (542, 537, 574, 577), (276, 571, 574, 575), (275, 276, 575, 576), (573, 275, 576, 577), (571, 573, 577, 574), (288, 579, 578, 287), (286, 285, 582, 583), (288, 287, 580, 581), (287, 578, 587, 580), (579, 288, 581, 586), (578, 579, 586, 587), (285, 286, 585, 584), (286, 583, 586, 585), (582, 285, 584, 587), (583, 582, 587, 586), (487, 486, 592, 593), (496, 487, 593, 594), (501, 498, 591, 597), (493, 501, 597, 598), (486, 493, 598, 592), (601, 513, 265, 623, 618), (497, 496, 594, 595), (602, 601, 513, 512, 515), (471, 475, 589, 590), (514, 471, 590, 600), (479, 497, 595, 596), (591, 498, 617, 621), (529, 254, 607, 604), (640, 641, 609, 317), (260, 529, 604, 605), (281, 504, 610, 611), (639, 641, 640, 635, 634, 637, 636, 638), (504, 608, 614, 610), (584, 283, 281, 611, 610, 614, 615, 612, 613, 678, 679, 681, 680), (510, 580, 634, 635), (293, 584, 630, 321), (617, 616, 619, 622, 621), (315, 515, 599, 622, 619), (602, 515, 315, 619, 620, 624, 313, 316), (580, 293, 321, 629), (498, 269, 616, 617), (256, 258, 625, 626), (313, 256, 626, 628), (259, 256, 315, 313), (633, 326, 638, 636), (609, 615, 614, 608, 317), (510, 635, 640, 317, 294), (642, 644, 665, 664, 647, 645), (219, 224, 654, 655), (231, 223, 644, 642), (242, 221, 249, 668), (650, 674, 675, 653, 651, 648), (250, 219, 655, 656), (233, 232, 650, 648), (234, 233, 648, 649), (661, 660, 662, 663, 664, 665), (246, 245, 248, 645, 647, 664, 663, 662), (220, 246, 662, 660), (244, 241, 243, 651, 653, 675, 672, 673), (223, 220, 660, 661), (672, 675, 674, 670, 671, 673), (643, 642, 645, 646, 658, 659), (222, 244, 673, 671), (650, 232, 670, 674), (232, 222, 671, 670), (652, 667, 669, 649, 648, 651), (358, 357, 359, 360), (315, 259, 316), (626, 625, 676, 252, 627, 628), (328, 678, 613, 612, 615, 609, 327, 329, 325, 631, 632), (630, 584, 680, 681), (688, 690, 698, 699, 693, 691), (106, 105, 682, 683), (106, 683, 711, 710), (105, 104, 684, 682), (93, 106, 710, 123), (117, 121, 709, 708, 707, 706), (695, 694, 696, 697, 699, 698), (92, 120, 696, 694), (96, 689, 709, 121), (95, 92, 694, 695), (690, 95, 695, 698), (700, 701, 703, 702, 705, 704), (91, 96, 121, 117), (684, 104, 700, 704), (682, 684, 704, 705, 687, 685), (104, 94, 701, 700), (94, 118, 703, 701), (124, 91, 117, 706), (683, 682, 685, 686, 714, 711), (722, 721, 724, 725, 750, 747), (56, 53, 55, 724, 726, 744, 741, 742), (35, 42, 715, 716), (715, 717, 737, 738, 720, 718), (721, 723, 743, 744, 726, 724), (44, 43, 723, 721), (43, 33, 740, 739), (728, 727, 732, 731, 730, 729), (30, 35, 727, 728), (35, 716, 732, 727), (749, 750, 725, 724, 55, 53, 54, 748), (734, 733, 735, 736, 738, 737), (717, 34, 734, 737), (34, 31, 733, 734), (31, 58, 735, 733), (739, 740, 742, 741, 744, 743), (33, 56, 742, 740), (58, 57, 59, 718, 720, 738, 736, 735), (723, 43, 739, 743), (746, 747, 750, 749, 748, 745), (54, 32, 745, 748), (45, 722, 747, 746), (32, 45, 746, 745), (716, 715, 718, 719, 731, 732), (279, 546, 524, 525, 324, 323), (629, 321, 631, 633, 636, 637), (751, 753, 768, 767, 756, 754), (389, 388, 391, 754, 756, 767, 766, 765), (362, 389, 765, 763), (372, 365, 753, 751), (366, 372, 751, 752), (364, 387, 776, 390), (780, 781, 784, 783, 782, 779), (383, 782, 783, 784, 761, 760, 384, 382), (374, 373, 759, 757), (753, 365, 764, 768), (769, 773, 774, 772, 771, 770), (392, 390, 776, 775, 778, 777), (375, 758, 781, 780), (393, 361, 770, 771), (361, 366, 769, 770), (757, 759, 777, 778, 762, 760), (752, 751, 754, 755, 774, 773), (387, 382, 384, 760, 762, 778, 775, 776), (383, 363, 779, 782), (385, 386, 786, 787, 800, 801), (363, 375, 780, 779), (758, 757, 760, 761, 784, 781), (438, 385, 801, 803), (428, 425, 450, 449, 793, 791), (453, 424, 807, 808), (449, 588, 453, 452, 792, 451, 793), (425, 449, 450), (794, 795, 798, 797, 799, 796), (785, 436, 794, 796), (427, 448, 798, 795), (448, 445, 447, 786, 788, 799, 797, 798), (436, 427, 795, 794), (802, 803, 801, 800, 805, 804), (787, 786, 447, 445, 446, 804, 805, 800), (446, 426, 802, 804), (426, 438, 803, 802), (806, 810, 809, 808, 807), (424, 429, 806, 807), (429, 790, 810, 806), (790, 789, 451, 792, 809, 810), (277, 278, 251, 253, 274, 273, 811), (522, 318, 521, 523, 677, 603), (273, 603, 677, 523, 277, 811), (252, 522, 323, 314), (314, 519, 521, 318), (676, 256, 257, 253), (677, 605, 815, 813), (811, 251, 255, 254), (814, 812, 816, 818), (318, 677, 813, 812), (605, 606, 814, 815), (606, 318, 812, 814), (817, 819, 818, 816), (812, 813, 817, 816), (813, 815, 819, 817), (815, 814, 818, 819)])
_uv = me_cube_004.uv_layers.new(name='UVMap')
_uv.uv.foreach_set('vector', [0.375, 0.0, 0.625, 0.0, 0.625, 0.25, 0.375, 0.25, 0.07813, 0.7305, 0.3281, 0.7305, 0.3281, 0.9805, 0.2448, 0.9805, 0.1615, 0.9805, 0.07813, 0.9805, 0.2565, 0.7109, 0.3398, 0.7109, 0.3398, 0.9609, 0.2565, 0.9609, 0.08594, 0.7305, 0.1693, 0.7305, 0.2526, 0.7305, 0.3359, 0.7305, 0.3359, 0.9805, 0.08594, 0.9805, 0.125, 0.7092, 0.375, 0.7092, 0.375, 0.9592, 0.125, 0.9592, 0.8335, 0.8448, 0.9868, 0.8448, 0.9868, 0.9208, 0.8335, 0.9208, 0.09375, 0.7109, 0.3438, 0.7109, 0.3438, 0.9609, 0.09375, 0.9609, 0.07813, 0.7305, 0.3281, 0.7305, 0.3281, 0.9805, 0.07813, 0.9805, 0.1252, 0.7178, 0.3752, 0.7178, 0.3752, 0.9678, 0.1252, 0.9678, 0.08594, 0.7305, 0.3359, 0.7305, 0.3359, 0.9805, 0.08594, 0.9805, 0.125, 0.7141, 0.375, 0.7141, 0.375, 0.9641, 0.125, 0.9641, 0.8335, 0.8448, 0.9868, 0.8448, 0.9868, 0.9185, 0.8335, 0.9185, 0.375, 0.5, 0.4583, 0.5, 0.4583, 0.75, 0.375, 0.75, 0.3033, 0.9542, 0.3033, 0.7042, 0.2615, 0.7018, 0.2615, 0.9518, 0.1732, 0.7109, 0.2565, 0.7109, 0.2565, 0.9609, 0.1732, 0.9609, 0.1615, 0.9805, 0.1615, 0.9805, 0.07813, 0.9805, 0.07813, 0.9805, 0.313, 0.8214, 0.313, 0.8214, 0.06298, 0.8214, 0.06298, 0.8214, 0.1693, 0.7305, 0.08594, 0.7305, 0.08594, 0.7305, 0.1693, 0.7305, 0.107, 0.7724, 0.357, 0.7724, 0.357, 0.7724, 0.107, 0.7724, 0.2526, 0.7305, 0.1693, 0.7305, 0.1693, 0.7305, 0.2526, 0.7305, 0.1615, 0.9805, 0.2448, 0.9805, 0.2448, 0.9805, 0.1615, 0.9805, 0.1615, 0.9805, 0.1615, 0.9805, 0.07813, 0.9805, 0.07813, 0.9805, 0.107, 0.8557, 0.357, 0.8557, 0.357, 0.8557, 0.107, 0.8557, 0.1693, 0.7305, 0.08594, 0.7305, 0.08594, 0.7305, 0.1693, 0.7305, 0.313, 0.8731, 0.313, 0.8214, 0.06298, 0.8214, 0.06298, 0.8731, 0.08984, 0.9609, 0.08984, 0.7109, 0.1732, 0.7109, 0.1732, 0.9609, 0.8435, 0.8424, 0.9719, 0.8424, 0.9719, 0.8815, 0.9719, 0.9206, 0.8435, 0.9206, 0.749, 0.3324, 0.749, 0.6861, 0.6259, 0.6861, 0.6259, 0.3324, 0.7614, 0.4458, 0.7614, 0.4083, 0.7614, 0.4083, 0.7614, 0.4458, 0.9952, 0.3412, 0.9952, 0.6861, 0.8721, 0.6861, 0.8721, 0.3412, 0.6048, 0.403, 0.6048, 0.6437, 0.5974, 0.6667, 0.5974, 0.3801, 0.6048, 0.6437, 0.6818, 0.6437, 0.6891, 0.6667, 0.5974, 0.6667, 0.6818, 0.6437, 0.6818, 0.403, 0.6891, 0.3801, 0.6891, 0.6667, 0.6488, 0.3324, 0.6488, 0.6267, 0.59, 0.6267, 0.59, 0.3324, 0.4139, 0.6267, 0.4139, 0.3324, 0.4726, 0.3324, 0.4726, 0.6267, 0.625, 0.125, 0.625, 0.0, 0.625, 0.0, 0.625, 0.125, 0.5974, 0.3801, 0.6433, 0.3333, 0.6891, 0.3801, 0.6818, 0.403, 0.6433, 0.3678, 0.6048, 0.403, 0.8775, 0.5158, 0.8417, 0.5158, 0.8417, 0.5076, 0.8776, 0.5076, 0.4178, 0.5432, 0.4178, 0.7068, 0.395, 0.73, 0.395, 0.52, 0.4178, 0.5432, 0.5838, 0.5432, 0.5838, 0.5432, 0.4178, 0.5432, 0.977, 0.5766, 0.9491, 0.577, 0.9492, 0.5655, 0.977, 0.5655, 0.4178, 0.7068, 0.4178, 0.7068, 0.5838, 0.7068, 0.5838, 0.7068, 0.5838, 0.5432, 0.4178, 0.5432, 0.4178, 0.5432, 0.4178, 0.5432, 0.4178, 0.7068, 0.4178, 0.5432, 0.6966, 0.4384, 0.6891, 0.437, 0.7614, 0.4083, 0.7614, 0.4458, 0.7534, 0.4444, 0.5838, 0.5432, 0.5838, 0.7068, 0.5838, 0.7068, 0.5838, 0.5432, 0.8656, 0.5193, 0.8678, 0.527, 0.8656, 0.5267, 0.8507, 0.5275, 0.8486, 0.527, 0.8507, 0.5201, 0.605, 0.625, 0.605, 0.73, 0.605, 0.73, 0.605, 0.625, 0.3839, 0.1627, 0.2216, 0.1627, 0.2216, 0.06404, 0.2216, 0.06404, 0.3839, 0.06404, 0.3839, 0.06404, 0.3839, 0.06404, 0.3839, 0.1627, 0.605, 0.52, 0.605, 0.625, 0.605, 0.625, 0.605, 0.52, 0.625, 0.0, 0.625, 0.0, 0.625, 0.0, 0.625, 0.0, 0.6433, 0.3333, 0.5974, 0.3801, 0.5974, 0.3801, 0.6433, 0.3333, 0.625, 0.25, 0.625, 0.125, 0.625, 0.125, 0.625, 0.25, 0.375, 0.0, 0.625, 0.0, 0.625, 0.25, 0.375, 0.25, 0.1793, 0.8382, 0.3828, 0.8382, 0.3828, 0.9766, 0.2995, 0.9766, 0.2627, 0.9766, 0.1793, 0.9766, 0.2253, 0.7227, 0.3086, 0.7227, 0.3086, 0.9727, 0.2253, 0.9727, 0.05469, 0.8516, 0.138, 0.8516, 0.2214, 0.8516, 0.3047, 0.8516, 0.3047, 0.9773, 0.05469, 0.9773, 0.125, 0.7141, 0.375, 0.7141, 0.375, 0.9641, 0.125, 0.9641, 0.8341, 0.8469, 0.996, 0.8469, 0.996, 0.9188, 0.8341, 0.9188, 0.0918, 0.7187, 0.3418, 0.7187, 0.3418, 0.9687, 0.0918, 0.9687, 0.1239, 0.9197, 0.3739, 0.9197, 0.3739, 0.9744, 0.1239, 0.9744, 0.05469, 0.7258, 0.3047, 0.7258, 0.3047, 0.8516, 0.05469, 0.8516, 0.05469, 0.8516, 0.3047, 0.8516, 0.3047, 0.9773, 0.05469, 0.9773, 0.125, 0.7141, 0.375, 0.7141, 0.375, 0.9641, 0.125, 0.9641, 0.8359, 0.8487, 0.9883, 0.8487, 0.9883, 0.9209, 0.8359, 0.9209, 0.375, 0.5, 0.4583, 0.5, 0.4583, 0.75, 0.375, 0.75, 0.2836, 0.9616, 0.2836, 0.7116, 0.2836, 0.7116, 0.2836, 0.9616, 0.1419, 0.7227, 0.2253, 0.7227, 0.2253, 0.9727, 0.1419, 0.9727, 0.4583, 0.5, 0.4583, 0.5, 0.375, 0.5, 0.375, 0.5, 0.1896, 0.7769, 0.3997, 0.7769, 0.4002, 0.9548, 0.1896, 0.9548, 0.138, 0.8516, 0.05469, 0.8516, 0.05469, 0.8516, 0.138, 0.8516, 0.1187, 0.7997, 0.3687, 0.7997, 0.3687, 0.7685, 0.1187, 0.7685, 0.2214, 0.8516, 0.138, 0.8516, 0.138, 0.8516, 0.2214, 0.8516, 0.4583, 0.5, 0.5417, 0.5, 0.5417, 0.5, 0.4583, 0.5, 0.4583, 0.5, 0.4583, 0.5, 0.375, 0.5, 0.375, 0.5, 0.1187, 0.887, 0.3687, 0.887, 0.3687, 0.8518, 0.1187, 0.8518, 0.138, 0.8516, 0.05469, 0.8516, 0.05469, 0.8516, 0.138, 0.8516, 0.313, 0.8214, 0.313, 0.8214, 0.06298, 0.8214, 0.06298, 0.8214, 0.05859, 0.9727, 0.05859, 0.7227, 0.1419, 0.7227, 0.1419, 0.9727, 0.8314, 0.8394, 0.984, 0.8394, 0.984, 0.8799, 0.984, 0.9205, 0.8314, 0.9205, 0.6259, 0.3412, 0.6259, 0.6861, 0.5028, 0.6861, 0.5028, 0.3412, 0.8721, 0.3412, 0.8721, 0.6861, 0.749, 0.6861, 0.749, 0.3412, 0.2216, 0.06404, 0.2216, 0.1627, 0.05925, 0.1627, 0.05925, 0.1627, 0.05925, 0.06404, 0.05925, 0.06404, 0.05925, 0.06404, 0.2216, 0.06404, 0.4214, 0.403, 0.4214, 0.6437, 0.4141, 0.6667, 0.4141, 0.3801, 0.4214, 0.6437, 0.4984, 0.6437, 0.5058, 0.6667, 0.4141, 0.6667, 0.4984, 0.6437, 0.4984, 0.403, 0.5058, 0.3801, 0.5058, 0.6667, 0.59, 0.3324, 0.59, 0.6267, 0.5313, 0.6267, 0.5313, 0.3324, 0.4726, 0.6267, 0.4726, 0.3334, 0.5313, 0.3334, 0.5313, 0.6267, 0.5058, 0.3801, 0.4599, 0.3333, 0.4599, 0.3333, 0.5058, 0.3801, 0.2009, 0.1582, 0.1276, 0.03848, 0.154, 0.03848, 0.2273, 0.1582, 0.4141, 0.3801, 0.4599, 0.3333, 0.5058, 0.3801, 0.4984, 0.403, 0.4599, 0.3678, 0.4214, 0.403, 0.8668, 0.5494, 0.8934, 0.5494, 0.8935, 0.5559, 0.8666, 0.5559, 0.4178, 0.5432, 0.4178, 0.7068, 0.395, 0.73, 0.395, 0.52, 0.4178, 0.5432, 0.5838, 0.5432, 0.5838, 0.5432, 0.4178, 0.5432, 0.8934, 0.5395, 0.8665, 0.5398, 0.8666, 0.5331, 0.8935, 0.5331, 0.4178, 0.7068, 0.4178, 0.7068, 0.5838, 0.7068, 0.5838, 0.7068, 0.6966, 0.4758, 0.6891, 0.4745, 0.7614, 0.4458, 0.7614, 0.4832, 0.7534, 0.4819, 0.5838, 0.5432, 0.5838, 0.7068, 0.5838, 0.7068, 0.5838, 0.5432, 0.8632, 0.5398, 0.8666, 0.5331, 0.8665, 0.5398, 0.8668, 0.5494, 0.8666, 0.5559, 0.8635, 0.5494, 0.5265, 0.9448, 0.5274, 0.8752, 0.5157, 0.8752, 0.5148, 0.9448, 0.5225, 0.9448, 0.5225, 0.9448, 0.605, 0.1797, 0.605, 0.2847, 0.605, 0.2847, 0.605, 0.1797, 0.605, 0.2847, 0.605, 0.2847, 0.605, 0.2847, 0.605, 0.2847, 0.605, 0.1821, 0.605, 0.2871, 0.605, 0.2871, 0.605, 0.1821, 0.7859, 0.06404, 0.7859, 0.06404, 0.7859, 0.06404, 0.7859, 0.1393, 0.7859, 0.1393, 0.7085, 0.1393, 0.7085, 0.06404, 0.7085, 0.06404, 0.5462, 0.06404, 0.5462, 0.06404, 0.7085, 0.06404, 0.7085, 0.06404, 0.7085, 0.06404, 0.7085, 0.1627, 0.7085, 0.1627, 0.5462, 0.1627, 0.516, 0.9435, 0.516, 0.9435, 0.5235, 0.945, 0.5235, 0.945, 0.5235, 0.8766, 0.516, 0.8751, 0.4599, 0.3333, 0.4141, 0.3801, 0.4141, 0.3801, 0.4599, 0.3333, 0.1276, 0.2779, 0.2009, 0.1582, 0.2273, 0.1582, 0.154, 0.2779, 0.7859, 0.1393, 0.8633, 0.1393, 0.8633, 0.1393, 0.8633, 0.2145, 0.7859, 0.2145, 0.7859, 0.2145, 0.7859, 0.1393, 0.7859, 0.1393, 0.375, 0.0, 0.625, 0.0, 0.625, 0.25, 0.375, 0.25, 0.1084, 0.7027, 0.3584, 0.7027, 0.3584, 0.9527, 0.275, 0.9527, 0.1917, 0.9527, 0.1084, 0.9527, 0.3241, 1.0, 0.2161, 1.0, 0.2161, 0.7131, 0.3241, 0.7131, 0.05876, 0.719, 0.1421, 0.719, 0.2254, 0.719, 0.3088, 0.719, 0.3088, 0.969, 0.05876, 0.969, 0.125, 0.7432, 0.375, 0.7432, 0.375, 0.9718, 0.125, 0.9718, 0.8361, 0.8487, 0.9881, 0.8487, 0.9881, 0.9169, 0.8361, 0.9169, 0.08008, 0.7168, 0.3301, 0.7168, 0.3301, 0.9668, 0.08008, 0.9668, 0.04326, 0.7399, 0.2933, 0.7399, 0.2933, 0.9899, 0.04326, 0.9899, 0.1363, 0.7313, 0.3863, 0.7313, 0.3863, 0.9813, 0.1363, 0.9813, 0.06806, 0.7221, 0.3181, 0.7221, 0.3181, 0.9721, 0.06806, 0.9721, 0.125, 0.7141, 0.375, 0.7141, 0.375, 0.9641, 0.125, 0.9641, 0.841, 0.8475, 0.991, 0.8475, 0.991, 0.9182, 0.841, 0.9182, 0.375, 0.5, 0.4583, 0.5, 0.4583, 0.75, 0.375, 0.75, 0.4583, 0.75, 0.4583, 0.5, 0.4583, 0.5, 0.4583, 0.75, 0.2161, 1.0, 0.1081, 1.0, 0.1081, 0.7131, 0.2161, 0.7131, 0.3002, 0.841, 0.3002, 0.8813, 0.2169, 0.8813, 0.2169, 0.841, 0.04651, 0.9783, 0.3807, 0.9783, 0.3821, 0.7317, 0.04651, 0.7317, 0.2041, 0.75, 0.1208, 0.7469, 0.1208, 0.8027, 0.2041, 0.7996, 0.5417, 0.5, 0.5417, 0.75, 0.5417, 0.75, 0.5417, 0.5, 0.2874, 0.75, 0.2041, 0.75, 0.2041, 0.7996, 0.2874, 0.8027, 0.1948, 0.7728, 0.2781, 0.7759, 0.2781, 0.8069, 0.1948, 0.8069, 0.3157, 0.7325, 0.3157, 0.7697, 0.2324, 0.7697, 0.2324, 0.7325, 0.4583, 0.5, 0.4583, 0.75, 0.4583, 0.75, 0.4583, 0.5, 0.2041, 0.7996, 0.1208, 0.8027, 0.1208, 0.8833, 0.2041, 0.8864, 0.1054, 0.9845, 0.3435, 0.9844, 0.3435, 0.7131, 0.1068, 0.7132, 0.1081, 1.0, 0.1081, 0.7131, 1.118e-08, 0.7131, 0.0, 1.0, 0.8341, 0.8393, 0.9875, 0.8393, 0.9875, 0.8799, 0.9875, 0.9206, 0.8341, 0.9206, 0.5028, 0.3412, 0.5028, 0.6861, 0.3797, 0.6861, 0.3797, 0.3412, 0.5266, 0.9445, 0.5273, 0.8764, 0.515, 0.8764, 0.5143, 0.9445, 0.3797, 0.3412, 0.3797, 0.6861, 0.2566, 0.6861, 0.2566, 0.3412, 0.5279, 0.9408, 0.5279, 0.8788, 0.5144, 0.8788, 0.5144, 0.9408, 0.5131, 0.403, 0.5131, 0.6437, 0.5058, 0.6667, 0.5058, 0.3801, 0.5131, 0.6437, 0.5901, 0.6437, 0.5974, 0.6667, 0.5058, 0.6667, 0.5901, 0.6437, 0.5901, 0.403, 0.5974, 0.3801, 0.5974, 0.6667, 0.3551, 0.3344, 0.3551, 0.6267, 0.2964, 0.6267, 0.2964, 0.3344, 0.2377, 0.6267, 0.2377, 0.3353, 0.2964, 0.3353, 0.2964, 0.6267, 0.5275, 0.9369, 0.5282, 0.8742, 0.5146, 0.8742, 0.5146, 0.9369, 0.2165, 0.1523, 0.2149, 0.2975, 0.1951, 0.2975, 0.1966, 0.1523, 0.473, 0.3832, 0.5516, 0.3243, 0.6302, 0.3832, 0.6176, 0.412, 0.5516, 0.3677, 0.4856, 0.412, 0.3297, 0.5775, 0.3664, 0.5775, 0.3665, 0.5848, 0.3296, 0.5848, 0.4178, 0.5432, 0.4178, 0.7068, 0.395, 0.73, 0.395, 0.52, 0.4178, 0.5432, 0.5838, 0.5432, 0.5838, 0.5432, 0.4178, 0.5432, 0.366, 0.5663, 0.329, 0.5666, 0.3293, 0.5589, 0.3664, 0.5589, 0.4178, 0.7068, 0.4178, 0.7068, 0.5838, 0.7068, 0.5838, 0.7068, 0.7828, 0.3407, 0.7996, 0.3367, 0.723, 0.3925, 0.6545, 0.3349, 0.6718, 0.3414, 0.5838, 0.5432, 0.5838, 0.7068, 0.5838, 0.7068, 0.5838, 0.5432, 0.3417, 0.5763, 0.3379, 0.5673, 0.3417, 0.568, 0.3573, 0.5679, 0.361, 0.5681, 0.3573, 0.5762, 0.8633, 0.2145, 0.8633, 0.1393, 0.9408, 0.1393, 0.9408, 0.2145, 0.605, 0.07673, 0.605, 0.1103, 0.605, 0.1103, 0.605, 0.07673, 0.8633, 0.06404, 0.8633, 0.1393, 0.7859, 0.1393, 0.7859, 0.06404, 0.5279, 0.9416, 0.5289, 0.8763, 0.5146, 0.8763, 0.5146, 0.9416, 0.605, 0.52, 0.605, 0.625, 0.605, 0.625, 0.605, 0.52, 0.5147, 0.9457, 0.5275, 0.9457, 0.5275, 0.876, 0.5147, 0.876, 0.5462, 0.2614, 0.3839, 0.2614, 0.3839, 0.1627, 0.5462, 0.1627, 0.5462, 0.1627, 0.7085, 0.1627, 0.7085, 0.2614, 0.5462, 0.2614, 0.527, 0.9428, 0.527, 0.8763, 0.5155, 0.8763, 0.5146, 0.9428, 0.5248, 0.9423, 0.5264, 0.8759, 0.5159, 0.8759, 0.5147, 0.9423, 0.2149, 0.007158, 0.2165, 0.1523, 0.1966, 0.1523, 0.1951, 0.007158, 0.5269, 0.9455, 0.5284, 0.8757, 0.5143, 0.8757, 0.5136, 0.9455, 0.375, 0.0, 0.625, 0.0, 0.625, 0.25, 0.375, 0.25, 0.07426, 0.7182, 0.3243, 0.7182, 0.3243, 0.9682, 0.2409, 0.9682, 0.1576, 0.9682, 0.07426, 0.9682, 0.2331, 0.7266, 0.3164, 0.7266, 0.3164, 0.9766, 0.2331, 0.9766, 0.06806, 0.719, 0.1514, 0.719, 0.2347, 0.719, 0.3181, 0.719, 0.3181, 0.969, 0.06806, 0.969, 0.125, 0.7263, 0.375, 0.7263, 0.375, 0.9763, 0.125, 0.9763, 0.8357, 0.8475, 0.9807, 0.8475, 0.9807, 0.922, 0.8357, 0.922, 0.1094, 0.7227, 0.3594, 0.7227, 0.3594, 0.9727, 0.1094, 0.9727, 0.07426, 0.7182, 0.3243, 0.7182, 0.3243, 0.9682, 0.07426, 0.9682, 0.124, 0.7104, 0.374, 0.7104, 0.374, 0.9604, 0.124, 0.9604, 0.06806, 0.719, 0.3181, 0.719, 0.3181, 0.969, 0.06806, 0.969, 0.125, 0.7141, 0.375, 0.7141, 0.375, 0.9641, 0.125, 0.9641, 0.8365, 0.8461, 0.9721, 0.8461, 0.9721, 0.9195, 0.8365, 0.9195, 0.375, 0.5, 0.4583, 0.5, 0.4583, 0.75, 0.375, 0.75, 0.4583, 0.75, 0.4583, 0.5, 0.4583, 0.5, 0.4583, 0.75, 0.1497, 0.7266, 0.2331, 0.7266, 0.2331, 0.9766, 0.1497, 0.9766, 0.1576, 0.9682, 0.1576, 0.9682, 0.07426, 0.9682, 0.07426, 0.9682, 0.0248, 0.9876, 0.3714, 0.9876, 0.3728, 0.7131, 0.0248, 0.7131, 0.1514, 0.719, 0.06806, 0.719, 0.06806, 0.719, 0.1514, 0.719, 0.5417, 0.5, 0.5417, 0.75, 0.5417, 0.75, 0.5417, 0.5, 0.3339, 0.75, 0.2506, 0.75, 0.2506, 0.75, 0.3339, 0.75, 0.1576, 0.9682, 0.2409, 0.9682, 0.2409, 0.9682, 0.1576, 0.9682, 0.1576, 0.9682, 0.1576, 0.9682, 0.07426, 0.9682, 0.07426, 0.9682, 0.4583, 0.5, 0.4583, 0.75, 0.4583, 0.75, 0.4583, 0.5, 0.1514, 0.719, 0.06806, 0.719, 0.06806, 0.719, 0.1514, 0.719, 0.07441, 0.9783, 0.2381, 0.9782, 0.2381, 0.7069, 0.07579, 0.707, 0.06641, 0.9766, 0.06641, 0.7266, 0.1497, 0.7266, 0.1497, 0.9766, 0.8381, 0.8384, 0.968, 0.8384, 0.968, 0.8784, 0.968, 0.9184, 0.8381, 0.9184, 0.2566, 0.3412, 0.2566, 0.6861, 0.1335, 0.6861, 0.1335, 0.3412, 0.1335, 0.3364, 0.1335, 0.6861, 0.01043, 0.6861, 0.01043, 0.3364, 0.3839, 0.2614, 0.2216, 0.2614, 0.2216, 0.1627, 0.2216, 0.1627, 0.3839, 0.1627, 0.3839, 0.1627, 0.3839, 0.1627, 0.3839, 0.2614, 0.3298, 0.403, 0.3298, 0.6437, 0.3224, 0.6667, 0.3224, 0.3801, 0.3298, 0.6437, 0.4068, 0.6437, 0.4141, 0.6667, 0.3224, 0.6667, 0.4068, 0.6437, 0.4068, 0.403, 0.4141, 0.3801, 0.4141, 0.6667, 0.2377, 0.3353, 0.2377, 0.6267, 0.179, 0.6267, 0.179, 0.3353, 0.3551, 0.6267, 0.3551, 0.3344, 0.4139, 0.3344, 0.4139, 0.6267, 0.605, 0.73, 0.605, 0.73, 0.605, 0.73, 0.605, 0.73, 0.605, 0.73, 0.605, 0.73, 0.1964, 0.1523, 0.1197, 0.01197, 0.1504, 0.01197, 0.227, 0.1523, 0.3224, 0.3801, 0.3683, 0.3333, 0.4141, 0.3801, 0.4068, 0.403, 0.3683, 0.3678, 0.3298, 0.403, 0.6137, 0.5949, 0.6418, 0.5949, 0.642, 0.605, 0.6135, 0.605, 0.4178, 0.5432, 0.4178, 0.7068, 0.395, 0.73, 0.395, 0.52, 0.4178, 0.5432, 0.5838, 0.5432, 0.5838, 0.5432, 0.4178, 0.5432, 0.6418, 0.6043, 0.6133, 0.6048, 0.6135, 0.5942, 0.642, 0.5942, 0.4178, 0.7068, 0.4178, 0.7068, 0.5838, 0.7068, 0.5838, 0.7068, 0.6966, 0.4009, 0.6891, 0.3995, 0.7614, 0.3708, 0.7614, 0.4083, 0.7534, 0.407, 0.5838, 0.5432, 0.5838, 0.7068, 0.5838, 0.7068, 0.5838, 0.5432, 0.6213, 0.607, 0.6191, 0.5937, 0.6213, 0.5944, 0.6338, 0.593, 0.6359, 0.5937, 0.6338, 0.6056, 0.3551, 0.6267, 0.4139, 0.6267, 0.4139, 0.6267, 0.3551, 0.6267, 0.605, 0.625, 0.605, 0.73, 0.605, 0.73, 0.605, 0.625, 0.7614, 0.4083, 0.7614, 0.4083, 0.7614, 0.4083, 0.7614, 0.4083, 0.605, 0.52, 0.605, 0.625, 0.605, 0.625, 0.605, 0.52, 0.9408, 0.06404, 0.9408, 0.1393, 0.9408, 0.1393, 0.8633, 0.1393, 0.8633, 0.06404, 0.8633, 0.06404, 0.9408, 0.06404, 0.9408, 0.06404, 0.3224, 0.3801, 0.3224, 0.3801, 0.3224, 0.3801, 0.3224, 0.3801, 0.4141, 0.3801, 0.4141, 0.3801, 0.4141, 0.3801, 0.4141, 0.3801, 0.4141, 0.3801, 0.3683, 0.3333, 0.3683, 0.3333, 0.4141, 0.3801, 0.1197, 0.2927, 0.1964, 0.1523, 0.227, 0.1523, 0.1504, 0.2927, 0.6445, 0.2264, 0.6445, 0.116, 0.6445, 0.116, 0.625, 0.116, 0.625, 0.116, 0.625, 0.2264, 0.5154, 0.9442, 0.5154, 0.9358, 0.5154, 0.9274, 0.5154, 0.919, 0.5154, 0.9106, 0.5154, 0.9061, 0.5154, 0.8978, 0.5154, 0.8896, 0.5154, 0.8813, 0.5154, 0.873, 0.5154, 0.873, 0.5271, 0.873, 0.5271, 0.9442, 0.5154, 0.9442, 0.0169, 0.9133, 0.1938, 0.9133, 0.1938, 0.9286, 0.0169, 0.9286, 0.7059, 0.9946, 0.7059, 0.9407, 0.7369, 0.9409, 0.7369, 0.9946, 0.9871, 0.3404, 0.9867, 0.6119, 0.7598, 0.677, 0.533, 0.593, 0.5334, 0.3404, 0.0169, 0.8979, 0.1646, 0.8979, 0.1646, 0.9133, 0.0169, 0.9133, 0.7008, 0.3605, 0.7008, 0.6081, 0.5077, 0.6828, 0.3146, 0.6081, 0.3146, 0.3605, 0.9857, 0.3462, 0.9857, 0.6531, 0.5373, 0.6538, 0.446, 0.6531, 0.01138, 0.6531, 0.01138, 0.3462, 0.4462, 0.3462, 0.5352, 0.3469, 0.513, 0.9462, 0.5143, 0.8736, 0.5143, 0.8736, 0.5289, 0.8735, 0.5289, 0.8735, 0.5276, 0.9462, 0.9396, 0.3415, 0.9387, 0.6161, 0.7416, 0.6793, 0.5448, 0.5963, 0.5456, 0.3415, 0.0169, 0.7294, 0.09029, 0.7294, 0.09029, 0.7448, 0.0169, 0.7448, 0.696, 0.3634, 0.696, 0.6005, 0.5032, 0.6719, 0.3103, 0.6005, 0.3103, 0.3634, 0.5289, 0.8737, 0.5283, 0.9452, 0.5132, 0.9452, 0.5132, 0.9452, 0.5138, 0.8737, 0.8496, 0.3232, 0.8499, 0.6716, 0.1428, 0.6773, 0.1425, 0.3275, 0.499, 0.5466, 0.1159, 0.4482, 0.4988, 0.4506, 0.8817, 0.453, 0.1074, 0.806, 0.06213, 0.806, 0.0169, 0.806, 0.0169, 0.7907, 0.1074, 0.7907, 0.2214, 0.4552, 0.495, 0.4549, 0.7687, 0.4546, 0.4956, 0.5448, 0.07202, 0.6711, 0.07, 0.3653, 0.2704, 0.3675, 0.6141, 0.3592, 0.9397, 0.3538, 0.9418, 0.6502, 0.6157, 0.6581, 0.4308, 0.6621, 0.2747, 0.1644, 0.209, 0.1631, 0.2102, 0.04948, 0.2759, 0.05084, 0.793, 0.0501, 0.793, 0.06198, 0.797, 0.06209, 0.7958, 0.1638, 0.7176, 0.1621, 0.4975, 0.1608, 0.2387, 0.7817, 0.2384, 0.9216, 0.1453, 0.9216, 0.1452, 0.7817, 0.3765, 0.7818, 0.2387, 0.7817, 0.1452, 0.7817, 0.01184, 0.7818, 0.01184, 0.7103, 0.3765, 0.7103, 0.3765, 0.9932, 0.01184, 0.9932, 0.01184, 0.9217, 0.1453, 0.9216, 0.2384, 0.9216, 0.3765, 0.9217, 0.1023, 0.9933, 0.1025, 0.9007, 0.1025, 0.7912, 0.1023, 0.7075, 0.2304, 0.7075, 0.2304, 0.9933, 0.09408, 0.7601, 0.0129, 0.76, 0.01291, 0.7447, 0.09409, 0.7448, 0.0169, 0.9286, 0.1615, 0.9286, 0.1938, 0.9286, 0.1938, 0.9439, 0.01691, 0.9439, 0.0169, 0.8673, 0.1595, 0.8673, 0.1595, 0.8826, 0.0169, 0.8826, 0.0169, 0.9745, 0.06217, 0.9745, 0.1074, 0.9745, 0.1527, 0.9745, 0.198, 0.9745, 0.2229, 0.9745, 0.2688, 0.9745, 0.3148, 0.9745, 0.3607, 0.9745, 0.4067, 0.9745, 0.4067, 0.9898, 0.0169, 0.9898, 0.1594, 0.8673, 0.0169, 0.8673, 0.0169, 0.852, 0.1594, 0.852, 0.0169, 0.806, 0.1074, 0.806, 0.1074, 0.8214, 0.0169, 0.8214, 0.0169, 0.8826, 0.1642, 0.8826, 0.1642, 0.8979, 0.0169, 0.8979, 0.01691, 0.8367, 0.1074, 0.8367, 0.1074, 0.852, 0.0169, 0.852, 0.0169, 0.9439, 0.2674, 0.9439, 0.2674, 0.9592, 0.0169, 0.9592, 0.0169, 0.7754, 0.1074, 0.7754, 0.1074, 0.7907, 0.0169, 0.7907, 0.3068, 0.8571, 0.07821, 0.8568, 0.07821, 0.8568, 0.3068, 0.8571, 0.0169, 0.9592, 0.06289, 0.9592, 0.1089, 0.9592, 0.1549, 0.9592, 0.2008, 0.9592, 0.2255, 0.9592, 0.2708, 0.9592, 0.3161, 0.9592, 0.3614, 0.9592, 0.4067, 0.9592, 0.4067, 0.9745, 0.0169, 0.9745, 0.0169, 0.7601, 0.1074, 0.7601, 0.1074, 0.7754, 0.0169, 0.7754, 0.0169, 0.8214, 0.06213, 0.8214, 0.1074, 0.8214, 0.1074, 0.8367, 0.0169, 0.8367, 0.4931, 0.004041, 0.6954, 0.0006133, 0.8227, 0.1581, 0.4931, 0.1581, 0.1651, 0.1571, 0.2955, 0.007904, 0.2214, 0.4552, 0.2214, 0.4552, 0.2214, 0.4552, 0.2214, 0.4552, 0.5151, 0.8738, 0.5281, 0.8738, 0.5269, 0.9058, 0.5272, 0.9127, 0.5281, 0.944, 0.5151, 0.944, 0.5153, 0.874, 0.5153, 0.8738, 0.5144, 0.9435, 0.5148, 0.8746, 0.5148, 0.8746, 0.5273, 0.8746, 0.5269, 0.9435, 0.5448, 0.5963, 0.7416, 0.6793, 0.7416, 0.6793, 0.5448, 0.5963, 0.002809, 0.3282, 0.002787, 0.1733, 0.5087, 0.1731, 0.9969, 0.1731, 0.9969, 0.328, 0.9969, 0.3308, 0.00281, 0.331, 0.4915, 0.3127, 0.2959, 0.3172, 0.1639, 0.1663, 0.4914, 0.1704, 0.8207, 0.1663, 0.6917, 0.3127, 0.6959, 0.3115, 0.9969, 0.3308, 0.5275, 0.9449, 0.5145, 0.9439, 0.00281, 0.331, 0.7055, 0.9946, 0.705, 0.9415, 0.7366, 0.9415, 0.7365, 0.9945, 0.7332, 0.282, 0.7364, 0.2821, 0.7364, 0.2821, 0.7332, 0.282, 0.5278, 0.8745, 0.5261, 0.9446, 0.5261, 0.9446, 0.5149, 0.9446, 0.5149, 0.9446, 0.5167, 0.8745, 0.7178, 0.3288, 0.5237, 0.3299, 0.5237, 0.3299, 0.7178, 0.3288, 0.1159, 0.4482, 0.499, 0.5466, 0.499, 0.5466, 0.1159, 0.4482, 0.533, 0.593, 0.7598, 0.677, 0.7598, 0.677, 0.533, 0.593, 0.0, 0.0, 0.0, 0.0, 0.0, 0.0, 0.0, 0.0, 0.0, 0.0, 0.0, 0.0, 0.0, 0.0, 0.0, 0.0, 0.0, 0.0, 0.0, 0.0, 0.0, 0.0, 0.0, 0.0, 0.0, 0.0, 0.4178, 0.7068, 0.4178, 0.5432, 0.4178, 0.5432, 0.8498, 0.8483, 0.8498, 0.9984, 0.7698, 0.9978, 0.7698, 0.8485, 0.7686, 0.9991, 0.7686, 0.8475, 0.848, 0.8473, 0.848, 0.9991, 0.8489, 0.8479, 0.8489, 0.9999, 0.7689, 0.9991, 0.7689, 0.8481, 0.8493, 0.848, 0.8493, 0.9984, 0.7697, 0.9981, 0.7697, 0.8481, 0.375, 0.0, 0.625, 0.0, 0.625, 0.25, 0.375, 0.25, 0.1084, 0.7027, 0.3584, 0.7027, 0.3584, 0.9527, 0.275, 0.9527, 0.1917, 0.9527, 0.1084, 0.9527, 0.3241, 1.0, 0.2161, 1.0, 0.2161, 0.7131, 0.3241, 0.7131, 0.05876, 0.719, 0.1421, 0.719, 0.2254, 0.719, 0.3088, 0.719, 0.3088, 0.969, 0.05876, 0.969, 0.125, 0.7432, 0.375, 0.7432, 0.375, 0.9718, 0.125, 0.9718, 0.8361, 0.8487, 0.9881, 0.8487, 0.9881, 0.9169, 0.8361, 0.9169, 0.04326, 0.7399, 0.2933, 0.7399, 0.2933, 0.9899, 0.04326, 0.9899, 0.1363, 0.7313, 0.3863, 0.7313, 0.3863, 0.9813, 0.1363, 0.9813, 0.06806, 0.7221, 0.3181, 0.7221, 0.3181, 0.9721, 0.06806, 0.9721, 0.125, 0.7141, 0.375, 0.7141, 0.375, 0.9641, 0.125, 0.9641, 0.841, 0.8475, 0.991, 0.8475, 0.991, 0.9182, 0.841, 0.9182, 0.375, 0.5, 0.4583, 0.5, 0.4583, 0.75, 0.375, 0.75, 0.4583, 0.75, 0.4583, 0.5, 0.4583, 0.5, 0.4583, 0.75, 0.2161, 1.0, 0.1081, 1.0, 0.1081, 0.7131, 0.2161, 0.7131, 0.3002, 0.841, 0.3002, 0.8813, 0.2169, 0.8813, 0.2169, 0.841, 0.04651, 0.9783, 0.3807, 0.9783, 0.3821, 0.7317, 0.04651, 0.7317, 0.2041, 0.75, 0.1208, 0.7469, 0.1208, 0.8027, 0.2041, 0.7996, 0.5417, 0.5, 0.5417, 0.75, 0.5417, 0.75, 0.5417, 0.5, 0.2874, 0.75, 0.2041, 0.75, 0.2041, 0.7996, 0.2874, 0.8027, 0.1948, 0.7728, 0.2781, 0.7759, 0.2781, 0.8069, 0.1948, 0.8069, 0.3157, 0.7325, 0.3157, 0.7697, 0.2324, 0.7697, 0.2324, 0.7325, 0.4583, 0.5, 0.4583, 0.75, 0.4583, 0.75, 0.4583, 0.5, 0.2041, 0.7996, 0.1208, 0.8027, 0.1208, 0.8833, 0.2041, 0.8864, 0.1054, 0.9845, 0.1068, 0.7132, 0.3435, 0.7131, 0.3435, 0.9844, 0.5028, 0.3412, 0.5028, 0.6861, 0.3797, 0.6861, 0.3797, 0.3412, 0.6545, 0.3349, 0.723, 0.3925, 0.723, 0.3925, 0.6545, 0.3349, 0.3797, 0.3412, 0.3797, 0.6861, 0.2566, 0.6861, 0.2566, 0.3412, 0.5462, 0.2614, 0.3839, 0.2614, 0.3839, 0.1627, 0.3839, 0.1627, 0.5462, 0.1627, 0.5462, 0.1627, 0.5462, 0.1627, 0.5462, 0.2614, 0.5131, 0.403, 0.5131, 0.6437, 0.5058, 0.6667, 0.5058, 0.3801, 0.5131, 0.6437, 0.5901, 0.6437, 0.5974, 0.6667, 0.5058, 0.6667, 0.5901, 0.6437, 0.5901, 0.403, 0.5974, 0.3801, 0.5974, 0.6667, 0.3551, 0.3344, 0.3551, 0.6267, 0.2964, 0.6267, 0.2964, 0.3344, 0.2377, 0.6267, 0.2377, 0.3353, 0.2964, 0.3353, 0.2964, 0.6267, 0.473, 0.3832, 0.5516, 0.3243, 0.6302, 0.3832, 0.6176, 0.412, 0.5516, 0.3677, 0.4856, 0.412, 0.3297, 0.5775, 0.3664, 0.5775, 0.3665, 0.5848, 0.3296, 0.5848, 0.4178, 0.5432, 0.4178, 0.7068, 0.395, 0.73, 0.395, 0.52, 0.4178, 0.5432, 0.5838, 0.5432, 0.5838, 0.5432, 0.4178, 0.5432, 0.366, 0.5663, 0.329, 0.5666, 0.3293, 0.5589, 0.3664, 0.5589, 0.4178, 0.7068, 0.4178, 0.7068, 0.5838, 0.7068, 0.5838, 0.7068, 0.7828, 0.3407, 0.7996, 0.3367, 0.723, 0.3925, 0.6545, 0.3349, 0.6718, 0.3414, 0.5838, 0.5432, 0.5838, 0.7068, 0.5838, 0.7068, 0.5838, 0.5432, 0.3417, 0.5763, 0.3379, 0.5673, 0.3417, 0.568, 0.3573, 0.5679, 0.361, 0.5681, 0.3573, 0.5762, 0.6545, 0.3349, 0.723, 0.3925, 0.723, 0.3925, 0.6545, 0.3349, 0.605, 0.07673, 0.605, 0.1103, 0.605, 0.1103, 0.605, 0.07673, 0.7996, 0.3367, 0.7996, 0.3367, 0.7996, 0.3367, 0.7996, 0.3367, 0.5272, 0.9098, 0.5277, 0.8736, 0.5234, 0.8736, 0.5141, 0.8736, 0.5141, 0.8736, 0.5141, 0.9098, 0.605, 0.52, 0.605, 0.625, 0.605, 0.625, 0.605, 0.52, 0.6302, 0.3832, 0.6302, 0.3832, 0.6302, 0.3832, 0.6302, 0.3832, 0.5273, 0.9448, 0.5273, 0.874, 0.5149, 0.874, 0.5149, 0.9448, 0.5149, 0.9448, 0.5273, 0.9448, 0.3797, 0.6861, 0.5028, 0.6861, 0.5028, 0.6861, 0.3797, 0.6861, 0.2964, 0.6267, 0.3551, 0.6267, 0.3551, 0.6267, 0.2964, 0.6267, 0.8489, 0.8479, 0.8489, 0.9999, 0.7689, 0.9991, 0.7689, 0.8481, 0.375, 0.0, 0.625, 0.0, 0.625, 0.25, 0.375, 0.25, 0.1084, 0.7027, 0.3584, 0.7027, 0.3584, 0.9527, 0.275, 0.9527, 0.1917, 0.9527, 0.1084, 0.9527, 0.3241, 1.0, 0.2161, 1.0, 0.2161, 0.7131, 0.3241, 0.7131, 0.05876, 0.719, 0.1421, 0.719, 0.2254, 0.719, 0.3088, 0.719, 0.3088, 0.969, 0.05876, 0.969, 0.125, 0.7432, 0.375, 0.7432, 0.375, 0.9718, 0.125, 0.9718, 0.8361, 0.8487, 0.9881, 0.8487, 0.9881, 0.9169, 0.8361, 0.9169, 0.04326, 0.7399, 0.2933, 0.7399, 0.2933, 0.9899, 0.04326, 0.9899, 0.1363, 0.7313, 0.3863, 0.7313, 0.3863, 0.9813, 0.1363, 0.9813, 0.06806, 0.7221, 0.3181, 0.7221, 0.3181, 0.9721, 0.06806, 0.9721, 0.125, 0.7141, 0.375, 0.7141, 0.375, 0.9641, 0.125, 0.9641, 0.841, 0.8475, 0.991, 0.8475, 0.991, 0.9182, 0.841, 0.9182, 0.375, 0.5, 0.4583, 0.5, 0.4583, 0.75, 0.375, 0.75, 0.4583, 0.75, 0.4583, 0.5, 0.4583, 0.5, 0.4583, 0.75, 0.2161, 1.0, 0.1081, 1.0, 0.1081, 0.7131, 0.2161, 0.7131, 0.3002, 0.841, 0.3002, 0.8813, 0.2169, 0.8813, 0.2169, 0.841, 0.04651, 0.9783, 0.3807, 0.9783, 0.3821, 0.7317, 0.04651, 0.7317, 0.2041, 0.75, 0.1208, 0.7469, 0.1208, 0.8027, 0.2041, 0.7996, 0.5417, 0.5, 0.5417, 0.75, 0.5417, 0.75, 0.5417, 0.5, 0.2874, 0.75, 0.2041, 0.75, 0.2041, 0.7996, 0.2874, 0.8027, 0.1948, 0.7728, 0.2781, 0.7759, 0.2781, 0.8069, 0.1948, 0.8069, 0.3157, 0.7325, 0.3157, 0.7697, 0.2324, 0.7697, 0.2324, 0.7325, 0.4583, 0.5, 0.4583, 0.75, 0.4583, 0.75, 0.4583, 0.5, 0.2041, 0.7996, 0.1208, 0.8027, 0.1208, 0.8833, 0.2041, 0.8864, 0.1054, 0.9845, 0.3435, 0.9844, 0.3435, 0.7131, 0.1068, 0.7132, 0.1081, 1.0, 0.1081, 0.7131, 1.118e-08, 0.7131, 0.0, 1.0, 0.5028, 0.3412, 0.5028, 0.6861, 0.3797, 0.6861, 0.3797, 0.3412, 0.3797, 0.3412, 0.3797, 0.6861, 0.2566, 0.6861, 0.2566, 0.3412, 0.1952, 0.3743, 0.1946, 0.5848, 0.2618, 0.6156, 0.3292, 0.5849, 0.3291, 0.3745, 0.342, 0.3544, 0.342, 0.605, 0.2618, 0.6457, 0.1817, 0.6048, 0.1813, 0.3543, 0.5131, 0.6437, 0.5901, 0.6437, 0.5974, 0.6667, 0.5058, 0.6667, 0.3551, 0.3344, 0.3551, 0.6267, 0.2964, 0.6267, 0.2964, 0.3344, 0.2377, 0.6267, 0.2377, 0.3353, 0.2964, 0.3353, 0.2964, 0.6267, 0.723, 0.3925, 0.7996, 0.3367, 0.7996, 0.3367, 0.723, 0.3925, 0.3297, 0.5775, 0.3664, 0.5775, 0.3665, 0.5848, 0.3296, 0.5848, 0.4178, 0.5432, 0.4178, 0.7068, 0.395, 0.73, 0.395, 0.52, 0.4178, 0.5432, 0.5838, 0.5432, 0.5838, 0.5432, 0.4178, 0.5432, 0.366, 0.5663, 0.329, 0.5666, 0.3293, 0.5589, 0.3664, 0.5589, 0.4178, 0.7068, 0.4178, 0.7068, 0.5838, 0.7068, 0.5838, 0.7068, 0.7828, 0.3407, 0.7996, 0.3367, 0.723, 0.3925, 0.6545, 0.3349, 0.6718, 0.3414, 0.5838, 0.5432, 0.5838, 0.7068, 0.5838, 0.7068, 0.5838, 0.5432, 0.3417, 0.5763, 0.3379, 0.5673, 0.3417, 0.568, 0.3573, 0.5679, 0.361, 0.5681, 0.3573, 0.5762, 0.605, 0.07673, 0.605, 0.1103, 0.605, 0.1103, 0.605, 0.07673, 0.527, 0.9095, 0.5286, 0.8764, 0.5146, 0.8764, 0.5137, 0.9095, 0.311, 0.3274, 0.4302, 0.3274, 0.4302, 0.3274, 0.311, 0.3274, 0.311, 0.3274, 0.605, 0.52, 0.605, 0.625, 0.605, 0.625, 0.605, 0.52, 0.7484, 0.2751, 0.2566, 0.3412, 0.7733, 0.2751, 0.6302, 0.3832, 0.5516, 0.3243, 0.5516, 0.3243, 0.6302, 0.3832, 0.5516, 0.3243, 0.473, 0.3832, 0.473, 0.3832, 0.5516, 0.3243, 0.8489, 0.8479, 0.8489, 0.9999, 0.7689, 0.9991, 0.7689, 0.8481, 0.7061, 0.9923, 0.7061, 0.9408, 0.7374, 0.9409, 0.7374, 0.9923, 0.4659, 0.6862, 0.4659, 0.3324, 0.5438, 0.3328, 0.5438, 0.6862, 0.7062, 0.993, 0.7062, 0.941, 0.7375, 0.9411, 0.7375, 0.9931, 0.7059, 0.9929, 0.7054, 0.941, 0.7382, 0.9411, 0.7387, 0.9929, 0.7059, 0.9929, 0.7059, 0.9418, 0.7364, 0.9419, 0.7364, 0.9929, 0.7049, 0.9942, 0.7049, 0.9414, 0.7368, 0.9415, 0.7368, 0.9942, 0.7055, 0.9932, 0.7055, 0.94, 0.7388, 0.94, 0.7388, 0.9932, 0.7046, 0.994, 0.7046, 0.9409, 0.7371, 0.941, 0.7371, 0.9941, 0.3652, 0.4643, 0.3652, 0.6679, 0.2423, 0.697, 0.2423, 0.3339, 0.3652, 0.6679, 0.4841, 0.668, 0.607, 0.6973, 0.2423, 0.697, 0.4841, 0.4643, 0.3652, 0.4643, 0.2423, 0.3339, 0.607, 0.334, 0.4841, 0.668, 0.4841, 0.4643, 0.607, 0.334, 0.607, 0.6973, 0.4565, 0.666, 0.5583, 0.6661, 0.6661, 0.696, 0.3468, 0.6958, 0.5583, 0.4636, 0.4565, 0.4636, 0.3468, 0.3352, 0.6661, 0.3353, 0.5583, 0.6661, 0.5583, 0.4636, 0.6661, 0.3353, 0.6661, 0.696, 0.4565, 0.4636, 0.4565, 0.666, 0.3468, 0.6958, 0.3468, 0.3352, 0.3838, 0.6652, 0.4647, 0.6653, 0.5532, 0.6962, 0.2953, 0.6959, 0.4647, 0.462, 0.3837, 0.4619, 0.2953, 0.3351, 0.5532, 0.3352, 0.4647, 0.6653, 0.4647, 0.462, 0.5532, 0.3352, 0.5532, 0.6962, 0.3837, 0.4619, 0.3838, 0.6652, 0.2953, 0.6959, 0.2953, 0.3351, 0.4123, 0.4811, 0.3416, 0.4811, 0.2661, 0.37, 0.4878, 0.3701, 0.3416, 0.6578, 0.4123, 0.6579, 0.4878, 0.6847, 0.2661, 0.6845, 0.4123, 0.6579, 0.4123, 0.4811, 0.4878, 0.3701, 0.4878, 0.6847, 0.3416, 0.4811, 0.3416, 0.6578, 0.2661, 0.6845, 0.2661, 0.37, 0.3325, 0.6638, 0.4218, 0.6639, 0.5144, 0.6923, 0.2399, 0.6921, 0.3325, 0.4768, 0.3325, 0.6638, 0.2399, 0.6921, 0.2399, 0.3604, 0.4218, 0.4768, 0.3325, 0.4768, 0.2399, 0.3604, 0.5144, 0.3605, 0.4218, 0.6639, 0.4218, 0.4768, 0.5144, 0.3605, 0.5144, 0.6923, 0.4156, 0.4488, 0.3379, 0.4488, 0.2578, 0.3409, 0.4957, 0.341, 0.3379, 0.6239, 0.4156, 0.6239, 0.4957, 0.6513, 0.2578, 0.6511, 0.4156, 0.6239, 0.4156, 0.4488, 0.4957, 0.341, 0.4957, 0.6513, 0.3379, 0.4488, 0.3379, 0.6239, 0.2578, 0.6511, 0.2578, 0.3409, 0.4642, 0.464, 0.3839, 0.4639, 0.2993, 0.3369, 0.5488, 0.3369, 0.4642, 0.6672, 0.4642, 0.464, 0.5488, 0.3369, 0.5488, 0.6976, 0.3839, 0.6671, 0.4642, 0.6672, 0.5488, 0.6976, 0.2993, 0.6973, 0.3839, 0.4639, 0.3839, 0.6671, 0.2993, 0.6973, 0.2993, 0.3369, 0.4159, 0.6539, 0.4159, 0.4805, 0.5022, 0.3733, 0.5022, 0.6814, 0.4159, 0.4805, 0.3373, 0.4805, 0.251, 0.3733, 0.5022, 0.3733, 0.3373, 0.6538, 0.4159, 0.6539, 0.5022, 0.6814, 0.251, 0.6812, 0.3373, 0.4805, 0.3373, 0.6538, 0.251, 0.6812, 0.251, 0.3733, 0.706, 0.9677, 0.7062, 0.9427, 0.7363, 0.9425, 0.7367, 0.968, 0.7352, 0.9433, 0.7352, 0.9682, 0.7066, 0.9688, 0.7066, 0.9433, 0.4047, 0.4934, 0.4047, 0.5763, 0.2792, 0.6791, 0.2792, 0.3523, 0.5036, 0.4933, 0.4047, 0.4934, 0.2792, 0.3523, 0.617, 0.3519, 0.4047, 0.5763, 0.5036, 0.5763, 0.617, 0.6793, 0.2792, 0.6791, 0.5036, 0.5763, 0.5036, 0.4933, 0.617, 0.3519, 0.617, 0.6793, 0.484, 0.4938, 0.3946, 0.4939, 0.2823, 0.3512, 0.6122, 0.3508, 0.484, 0.5761, 0.484, 0.4938, 0.6122, 0.3508, 0.6122, 0.6805, 0.3946, 0.576, 0.484, 0.5761, 0.6122, 0.6805, 0.2823, 0.6802, 0.3946, 0.4939, 0.3946, 0.576, 0.2823, 0.6802, 0.2823, 0.3512, 0.5279, 0.8797, 0.5268, 0.9093, 0.5266, 0.9389, 0.5146, 0.9389, 0.5159, 0.8797, 0.7598, 0.677, 0.9867, 0.6119, 0.9867, 0.6119, 0.7598, 0.677, 0.3468, 0.6958, 0.6661, 0.696, 0.6661, 0.696, 0.3468, 0.6958, 0.7416, 0.6793, 0.9387, 0.6161, 0.9387, 0.6161, 0.7416, 0.6793, 0.9387, 0.6161, 0.9387, 0.6161, 0.9387, 0.6161, 0.5135, 0.9457, 0.5157, 0.874, 0.5157, 0.874, 0.529, 0.8739, 0.5268, 0.9456, 0.5448, 0.5963, 0.5448, 0.5963, 0.5448, 0.5963, 0.5448, 0.5963, 0.5145, 0.9439, 0.5151, 0.8747, 0.5274, 0.8747, 0.5269, 0.9438, 0.5269, 0.9438, 0.5145, 0.9439, 0.4192, 0.5216, 0.4182, 0.4784, 0.5006, 0.5117, 0.5829, 0.4793, 0.5846, 0.5216, 0.7362, 0.9425, 0.737, 0.9934, 0.7065, 0.993, 0.7062, 0.9429, 0.737, 0.993, 0.7045, 0.9931, 0.7045, 0.9413, 0.7372, 0.9413, 0.7366, 0.9937, 0.7366, 0.9415, 0.7057, 0.9415, 0.7057, 0.9937, 0.6436, 0.2035, 0.5028, 0.3412, 0.625, 0.2035, 0.7365, 0.9407, 0.7377, 0.9938, 0.7062, 0.993, 0.7053, 0.9411, 0.737, 0.9397, 0.7381, 0.994, 0.7057, 0.9942, 0.7049, 0.9404, 0.736, 0.9413, 0.7367, 0.9938, 0.7055, 0.9938, 0.7058, 0.9413, 0.7367, 0.9409, 0.7378, 0.9936, 0.705, 0.9933, 0.7047, 0.941, 0.3341, 0.4572, 0.3341, 0.6618, 0.2222, 0.6956, 0.2222, 0.3339, 0.434, 0.6618, 0.4341, 0.4572, 0.546, 0.3339, 0.5458, 0.6956, 0.4341, 0.4572, 0.3341, 0.4572, 0.2222, 0.3339, 0.546, 0.3339, 0.3341, 0.6618, 0.434, 0.6618, 0.5458, 0.6956, 0.2222, 0.6956, 0.4255, 0.659, 0.4253, 0.459, 0.5243, 0.3355, 0.5246, 0.6935, 0.3273, 0.4591, 0.3276, 0.6592, 0.2285, 0.694, 0.2279, 0.336, 0.4253, 0.459, 0.3273, 0.4591, 0.2279, 0.336, 0.5243, 0.3355, 0.3276, 0.6592, 0.4255, 0.659, 0.5246, 0.6935, 0.2285, 0.694, 0.3342, 0.461, 0.3343, 0.6637, 0.243, 0.6953, 0.2428, 0.3347, 0.4182, 0.4608, 0.3342, 0.461, 0.2428, 0.3347, 0.5095, 0.3342, 0.4183, 0.6636, 0.4182, 0.4608, 0.5095, 0.3342, 0.5095, 0.6949, 0.3343, 0.6637, 0.4183, 0.6636, 0.5095, 0.6949, 0.243, 0.6953, 0.4222, 0.4582, 0.3361, 0.4592, 0.2445, 0.3308, 0.5136, 0.3308, 0.3361, 0.4592, 0.3357, 0.6657, 0.2439, 0.6987, 0.2445, 0.3308, 0.3357, 0.6657, 0.4229, 0.6647, 0.5149, 0.6987, 0.2439, 0.6987, 0.4229, 0.6647, 0.4222, 0.4582, 0.5136, 0.3308, 0.5149, 0.6987, 0.4208, 0.4579, 0.3421, 0.4576, 0.2576, 0.3293, 0.5053, 0.3303, 0.3421, 0.6653, 0.4207, 0.6656, 0.5053, 0.7002, 0.258, 0.6992, 0.4207, 0.6656, 0.4208, 0.4579, 0.5053, 0.3303, 0.5053, 0.7002, 0.3421, 0.4576, 0.3421, 0.6653, 0.258, 0.6992, 0.2576, 0.3293, 0.4326, 0.4597, 0.3341, 0.4595, 0.2275, 0.3282, 0.5361, 0.3289, 0.3342, 0.6706, 0.4325, 0.6708, 0.5361, 0.7063, 0.228, 0.7056, 0.3341, 0.4595, 0.3342, 0.6706, 0.228, 0.7056, 0.2275, 0.3282, 0.4325, 0.6708, 0.4326, 0.4597, 0.5361, 0.3289, 0.5361, 0.7063, 0.4291, 0.4596, 0.3325, 0.4595, 0.2297, 0.3305, 0.5346, 0.3308, 0.3327, 0.6693, 0.4291, 0.6694, 0.5346, 0.7039, 0.2301, 0.7036, 0.3325, 0.4595, 0.3327, 0.6693, 0.2301, 0.7036, 0.2297, 0.3305, 0.4291, 0.6694, 0.4291, 0.4596, 0.5346, 0.3308, 0.5346, 0.7039, 0.4287, 0.4625, 0.337, 0.4625, 0.2441, 0.3286, 0.5209, 0.3286, 0.4287, 0.6714, 0.4287, 0.4625, 0.5209, 0.3286, 0.5209, 0.7059, 0.3372, 0.6714, 0.4287, 0.6714, 0.5209, 0.7059, 0.2445, 0.7059, 0.337, 0.4625, 0.3372, 0.6714, 0.2445, 0.7059, 0.2441, 0.3286, 0.7064, 0.9426, 0.7356, 0.9426, 0.736, 0.9682, 0.7065, 0.9681, 0.7345, 0.9425, 0.7345, 0.9685, 0.7074, 0.9683, 0.7074, 0.9425, 0.411, 0.5013, 0.411, 0.5876, 0.2866, 0.6967, 0.2866, 0.3515, 0.411, 0.5876, 0.4983, 0.5879, 0.6077, 0.6981, 0.2866, 0.6967, 0.4983, 0.5013, 0.411, 0.5013, 0.2866, 0.3515, 0.6077, 0.3515, 0.4983, 0.5879, 0.4983, 0.5013, 0.6077, 0.3515, 0.6077, 0.6981, 0.4759, 0.5896, 0.4759, 0.4993, 0.5626, 0.3459, 0.5626, 0.7037, 0.4759, 0.4993, 0.4071, 0.4993, 0.3282, 0.3459, 0.5626, 0.3459, 0.4071, 0.5893, 0.4759, 0.5896, 0.5626, 0.7037, 0.3282, 0.7023, 0.4071, 0.4993, 0.4071, 0.5893, 0.3282, 0.7023, 0.3282, 0.3459, 0.2399, 0.6921, 0.5144, 0.6923, 0.5144, 0.6923, 0.2399, 0.6921, 0.5438, 0.3328, 0.4659, 0.3324, 0.4659, 0.3324, 0.5438, 0.3328, 0.251, 0.6812, 0.5022, 0.6814, 0.5022, 0.6814, 0.251, 0.6812, 0.2578, 0.6511, 0.4957, 0.6513, 0.4957, 0.6513, 0.2578, 0.6511, 0.2661, 0.6845, 0.4878, 0.6847, 0.4878, 0.6847, 0.2661, 0.6845, 0.0, 0.0, 0.0, 0.0, 0.0, 0.0, 0.0, 0.0, 0.0, 0.0, 0.2993, 0.6973, 0.5488, 0.6976, 0.5488, 0.6976, 0.2993, 0.6973, 0.5266, 0.9452, 0.5133, 0.9452, 0.5133, 0.9452, 0.5148, 0.874, 0.528, 0.874, 0.2423, 0.697, 0.607, 0.6973, 0.607, 0.6973, 0.2423, 0.697, 0.9867, 0.6119, 0.9867, 0.6119, 0.9867, 0.6119, 0.9867, 0.6119, 0.2953, 0.6959, 0.5532, 0.6962, 0.5532, 0.6962, 0.2953, 0.6959, 0.5022, 0.6814, 0.5022, 0.6814, 0.5022, 0.6814, 0.5022, 0.6814, 0.3685, 0.3312, 0.2132, 0.3325, 0.2132, 0.3325, 0.3685, 0.3312, 0.5274, 0.9424, 0.514, 0.9416, 0.5155, 0.8751, 0.5288, 0.8751, 0.5237, 0.3299, 0.3685, 0.3312, 0.3685, 0.3312, 0.5237, 0.3299, 0.5895, 0.6773, 0.7736, 0.6773, 0.7736, 0.6773, 0.5895, 0.6773, 0.5283, 0.9442, 0.5283, 0.9442, 0.5146, 0.9442, 0.5146, 0.9442, 0.5146, 0.8754, 0.5146, 0.8754, 0.5283, 0.8754, 0.5283, 0.8754, 0.1159, 0.4482, 0.1159, 0.4482, 0.1159, 0.4482, 0.1159, 0.4482, 0.1768, 0.6773, 0.3512, 0.6773, 0.5895, 0.6773, 0.5269, 0.9288, 0.5262, 0.9446, 0.5266, 0.945, 0.5128, 0.945, 0.5131, 0.9369, 0.5138, 0.9212, 0.5146, 0.8763, 0.5146, 0.8758, 0.5284, 0.8758, 0.1768, 0.6773, 0.7776, 0.3416, 0.1808, 0.3519, 0.1808, 0.3519, 0.7776, 0.3416, 0.4956, 0.5448, 0.7687, 0.4546, 0.7687, 0.4546, 0.4956, 0.5448, 0.5282, 0.8749, 0.5266, 0.9454, 0.515, 0.9454, 0.5165, 0.8749, 0.5282, 0.8749, 0.4924, 0.1653, 1.001, 0.1628, 1.001, 0.3321, 0.00104, 0.3334, 0.001078, 0.1634, 1.001, 0.0003642, 1.001, 0.1628, 0.4924, 0.1653, 0.001078, 0.1634, 0.000924, 0.004811, 0.0009236, 0.001805, 0.4457, 0.001309, 0.5445, 0.002097, 0.2214, 0.4552, 0.4956, 0.5448, 0.4956, 0.5448, 0.2214, 0.4552, 0.3146, 0.6081, 0.5077, 0.6828, 0.5077, 0.6828, 0.3146, 0.6081, 0.2687, 0.6564, 0.5171, 0.6564, 0.5171, 0.6564, 0.2687, 0.6564, 0.3656, 0.4988, 0.3656, 0.4988, 0.3656, 0.4988, 0.3656, 0.4988, 0.5012, 0.02735, 0.3656, 0.4988, 0.4763, 0.02527, 0.3656, 0.4988, 0.7125, 0.01187, 0.7125, 0.01187, 0.7125, 0.01187, 0.7125, 0.01187, 0.5274, 0.875, 0.526, 0.9452, 0.5142, 0.9452, 0.5142, 0.9452, 0.5156, 0.8751, 0.8817, 0.453, 0.8817, 0.453, 0.8817, 0.453, 0.499, 0.5466, 0.499, 0.5466, 0.5271, 0.9438, 0.5281, 0.874, 0.5281, 0.874, 0.5154, 0.874, 0.5154, 0.874, 0.5144, 0.9438, 0.01043, 0.6861, 0.1335, 0.6861, 0.1335, 0.6861, 0.01043, 0.6861, 0.3683, 0.3333, 0.3224, 0.3801, 0.3224, 0.3801, 0.3683, 0.3333, 0.605, 0.73, 0.605, 0.73, 0.605, 0.73, 0.605, 0.73, 0.5281, 0.8742, 0.5281, 0.8742, 0.5156, 0.8742, 0.5156, 0.8742, 0.5137, 0.9453, 0.5261, 0.9453, 0.1504, 0.01197, 0.1197, 0.01197, 0.1197, 0.01197, 0.1504, 0.01197, 0.7614, 0.3708, 0.6891, 0.3995, 0.6891, 0.3995, 0.7614, 0.3708, 0.7614, 0.4083, 0.7614, 0.3708, 0.7614, 0.3708, 0.7614, 0.4083, 0.525, 0.9454, 0.525, 0.8729, 0.5152, 0.8729, 0.5152, 0.9454, 0.5152, 0.9454, 0.525, 0.9454, 0.2216, 0.1627, 0.2216, 0.2614, 0.05925, 0.2614, 0.05925, 0.2614, 0.05925, 0.1627, 0.05925, 0.1627, 0.05925, 0.1627, 0.2216, 0.1627, 0.1197, 0.2927, 0.1504, 0.2927, 0.1504, 0.2927, 0.1197, 0.2927, 0.8633, 0.2145, 0.8633, 0.2897, 0.7859, 0.2897, 0.7859, 0.2897, 0.7859, 0.2145, 0.7859, 0.2145, 0.7859, 0.2145, 0.8633, 0.2145, 0.1335, 0.6861, 0.2566, 0.6861, 0.2566, 0.6861, 0.1335, 0.6861, 0.526, 0.931, 0.5261, 0.9438, 0.5162, 0.9441, 0.5161, 0.9313, 0.5162, 0.8776, 0.5261, 0.8773, 0.5276, 0.9453, 0.5281, 0.8752, 0.5149, 0.8752, 0.5144, 0.9453, 0.5144, 0.9453, 0.5276, 0.9453, 0.605, 0.52, 0.605, 0.52, 0.605, 0.52, 0.605, 0.52, 0.6891, 0.3995, 0.6891, 0.3995, 0.6891, 0.3995, 0.6891, 0.3995, 0.179, 0.6267, 0.2377, 0.6267, 0.2377, 0.6267, 0.179, 0.6267, 0.5146, 0.9446, 0.5146, 0.9446, 0.5274, 0.9446, 0.5274, 0.9446, 0.5284, 0.875, 0.5155, 0.875, 0.1449, 0.8194, 0.3172, 0.8172, 0.3165, 0.8565, 0.1443, 0.8586, 0.0, 0.0, 0.0, 0.0, 0.0, 0.0, 0.5145, 0.9454, 0.5148, 0.9097, 0.5145, 0.8747, 0.528, 0.8747, 0.5283, 0.9097, 0.528, 0.9454, 0.7908, 0.282, 0.7908, 0.282, 0.4104, 0.2851, 0.2737, 0.2837, 0.208, 0.2855, 0.209, 0.1631, 0.2747, 0.1644, 0.4975, 0.1608, 0.7176, 0.1621, 0.7958, 0.1638, 0.7949, 0.2821, 0.7687, 0.4546, 0.7687, 0.4546, 0.7687, 0.4546, 0.7687, 0.4546, 0.5269, 0.943, 0.5269, 0.8774, 0.5216, 0.8774, 0.5216, 0.8774, 0.5146, 0.8774, 0.5146, 0.943, 0.7614, 0.4832, 0.7614, 0.4458, 0.7614, 0.4458, 0.7614, 0.4832, 0.7614, 0.4832, 0.7614, 0.4832, 0.7614, 0.4832, 0.7614, 0.4832, 0.7614, 0.4458, 0.6891, 0.4745, 0.6891, 0.4745, 0.7614, 0.4458, 0.4726, 0.6267, 0.5313, 0.6267, 0.5313, 0.6267, 0.4726, 0.6267, 0.5265, 0.9432, 0.528, 0.8757, 0.528, 0.8757, 0.515, 0.8757, 0.515, 0.8757, 0.5135, 0.9432, 0.5274, 0.9439, 0.5274, 0.8744, 0.5146, 0.8744, 0.5146, 0.9439, 0.5146, 0.9439, 0.5274, 0.9439, 0.1276, 0.2779, 0.154, 0.2779, 0.154, 0.2779, 0.1276, 0.2779, 0.5058, 0.3801, 0.5058, 0.3801, 0.5058, 0.3801, 0.5058, 0.3801, 0.5028, 0.6861, 0.6259, 0.6861, 0.6259, 0.6861, 0.5028, 0.6861, 0.4141, 0.3801, 0.4141, 0.3801, 0.4141, 0.3801, 0.4141, 0.3801, 0.605, 0.52, 0.605, 0.52, 0.605, 0.52, 0.605, 0.52, 0.605, 0.52, 0.605, 0.52, 0.749, 0.6861, 0.8721, 0.6861, 0.8721, 0.6861, 0.749, 0.6861, 0.6891, 0.4745, 0.6891, 0.4745, 0.6891, 0.4745, 0.6891, 0.4745, 0.5267, 0.9438, 0.5267, 0.8752, 0.515, 0.8752, 0.515, 0.8752, 0.515, 0.8752, 0.515, 0.9438, 0.5313, 0.6267, 0.59, 0.6267, 0.59, 0.6267, 0.5313, 0.6267, 0.605, 0.1821, 0.605, 0.1821, 0.605, 0.1821, 0.605, 0.1821, 0.154, 0.03848, 0.1276, 0.03848, 0.1276, 0.03848, 0.154, 0.03848, 0.5261, 0.9451, 0.5261, 0.874, 0.5189, 0.874, 0.5189, 0.9451, 0.5189, 0.9451, 0.5189, 0.9451, 0.5271, 0.9428, 0.5271, 0.8741, 0.5154, 0.8741, 0.5154, 0.9428, 0.5213, 0.9428, 0.5213, 0.9428, 0.7859, 0.2145, 0.7859, 0.2897, 0.7085, 0.2897, 0.7085, 0.2897, 0.7085, 0.2145, 0.7085, 0.2145, 0.7085, 0.2145, 0.7859, 0.2145, 0.6891, 0.3801, 0.6433, 0.3333, 0.6433, 0.3333, 0.6891, 0.3801, 0.5275, 0.9455, 0.5275, 0.8751, 0.5195, 0.8751, 0.5195, 0.8751, 0.5143, 0.8751, 0.5143, 0.9455, 0.5267, 0.9432, 0.5275, 0.875, 0.5217, 0.875, 0.5217, 0.875, 0.5155, 0.875, 0.5147, 0.9432, 0.7614, 0.4083, 0.6891, 0.437, 0.6891, 0.437, 0.7614, 0.4083, 0.59, 0.6267, 0.6488, 0.6267, 0.6488, 0.6267, 0.59, 0.6267, 0.5267, 0.9448, 0.5267, 0.8738, 0.5267, 0.8738, 0.5149, 0.8738, 0.5149, 0.8738, 0.5149, 0.9448, 0.8721, 0.6861, 0.9952, 0.6861, 0.9952, 0.6861, 0.8721, 0.6861, 0.6891, 0.3801, 0.6891, 0.3801, 0.6891, 0.3801, 0.6891, 0.3801, 0.7859, 0.1393, 0.7859, 0.1393, 0.7859, 0.1393, 0.7859, 0.2145, 0.7859, 0.2145, 0.7085, 0.2145, 0.7085, 0.1393, 0.7085, 0.1393, 0.527, 0.9439, 0.527, 0.8748, 0.5148, 0.8748, 0.5148, 0.9439, 0.5148, 0.9439, 0.527, 0.9439, 0.5974, 0.3801, 0.5974, 0.3801, 0.5974, 0.3801, 0.5974, 0.3801, 0.6259, 0.6861, 0.749, 0.6861, 0.749, 0.6861, 0.6259, 0.6861, 0.625, 0.25, 0.625, 0.25, 0.625, 0.25, 0.625, 0.25, 0.605, 0.52, 0.605, 0.52, 0.605, 0.52, 0.605, 0.52, 0.605, 0.52, 0.605, 0.52, 0.605, 0.52, 0.605, 0.52, 0.605, 0.52, 0.605, 0.52, 0.5462, 0.06404, 0.5462, 0.1627, 0.3839, 0.1627, 0.3839, 0.1627, 0.3839, 0.06404, 0.3839, 0.06404, 0.3839, 0.06404, 0.5462, 0.06404, 0.6891, 0.437, 0.6891, 0.437, 0.6891, 0.437, 0.6891, 0.437, 0.605, 0.73, 0.605, 0.73, 0.605, 0.73, 0.605, 0.73, 0.605, 0.73, 0.605, 0.73, 0.605, 0.73, 0.605, 0.73, 0.605, 0.73, 0.605, 0.73, 0.7614, 0.4458, 0.7614, 0.4458, 0.7614, 0.4458, 0.7614, 0.4458, 0.4139, 0.6267, 0.4726, 0.6267, 0.4726, 0.6267, 0.4139, 0.6267, 0.5274, 0.9439, 0.5281, 0.8746, 0.5154, 0.8746, 0.5147, 0.9439, 0.5196, 0.9439, 0.5196, 0.9439, 0.5276, 0.8747, 0.5275, 0.9428, 0.5275, 0.9449, 0.5151, 0.9435, 0.5151, 0.9414, 0.5152, 0.8735, 0.5135, 0.947, 0.5149, 0.8743, 0.5283, 0.8743, 0.5269, 0.9469, 0.5269, 0.9469, 0.5135, 0.947, 0.5274, 0.9089, 0.5269, 0.8744, 0.5269, 0.8744, 0.5151, 0.8744, 0.5151, 0.8744, 0.5143, 0.9089, 0.7085, 0.1627, 0.7085, 0.2614, 0.5462, 0.2614, 0.5462, 0.2614, 0.5462, 0.1627, 0.5462, 0.1627, 0.5462, 0.1627, 0.7085, 0.1627, 0.0, 0.0, 0.0, 0.0, 0.0, 0.0, 0.0, 0.0, 0.5516, 0.3243, 0.473, 0.3832, 0.473, 0.3832, 0.5516, 0.3243, 0.6302, 0.3832, 0.5516, 0.3243, 0.5516, 0.3243, 0.6302, 0.3832, 0.605, 0.52, 0.605, 0.52, 0.605, 0.52, 0.605, 0.52, 0.5272, 0.945, 0.5272, 0.945, 0.5282, 0.8753, 0.5282, 0.8753, 0.5143, 0.8753, 0.5133, 0.945, 0.8633, 0.1393, 0.8633, 0.1393, 0.9408, 0.1393, 0.9408, 0.1393, 0.9408, 0.1393, 0.9408, 0.2145, 0.9408, 0.2145, 0.8633, 0.2145, 0.723, 0.3925, 0.7996, 0.3367, 0.7996, 0.3367, 0.723, 0.3925, 0.473, 0.3832, 0.473, 0.3832, 0.473, 0.3832, 0.473, 0.3832, 0.5283, 0.8746, 0.5283, 0.8746, 0.5149, 0.8746, 0.5149, 0.8746, 0.5138, 0.9444, 0.5256, 0.9444, 0.5276, 0.9445, 0.5291, 0.8732, 0.5153, 0.8732, 0.5153, 0.9445, 0.5153, 0.9445, 0.5276, 0.9445, 0.6545, 0.3349, 0.6545, 0.3349, 0.6545, 0.3349, 0.6545, 0.3349, 0.0, 0.0, 0.0, 0.0, 0.0, 0.0, 0.0, 0.0, 0.2566, 0.6861, 0.3797, 0.6861, 0.3797, 0.6861, 0.2566, 0.6861, 0.5287, 0.9088, 0.5281, 0.8744, 0.5281, 0.8744, 0.5159, 0.8744, 0.5159, 0.8744, 0.5141, 0.9088, 0.5256, 0.9435, 0.5274, 0.9089, 0.5143, 0.9089, 0.5151, 0.9435, 0.5151, 0.9435, 0.5256, 0.9435, 0.8633, 0.06404, 0.8633, 0.1393, 0.7859, 0.1393, 0.7859, 0.1393, 0.7859, 0.06404, 0.7859, 0.06404, 0.7859, 0.06404, 0.8633, 0.06404, 0.605, 0.1103, 0.605, 0.1103, 0.605, 0.1103, 0.605, 0.1103, 0.528, 0.9439, 0.5272, 0.9098, 0.5141, 0.9098, 0.5141, 0.9439, 0.5141, 0.9439, 0.528, 0.9439, 0.2377, 0.6267, 0.2964, 0.6267, 0.2964, 0.6267, 0.2377, 0.6267, 0.527, 0.9431, 0.5287, 0.9088, 0.5141, 0.9088, 0.5147, 0.9431, 0.5147, 0.9431, 0.527, 0.9431, 0.6545, 0.3349, 0.6545, 0.3349, 0.6545, 0.3349, 0.6545, 0.3349, 0.5138, 0.9366, 0.5141, 0.8744, 0.5167, 0.8744, 0.5291, 0.8744, 0.5287, 0.9455, 0.5138, 0.9455, 0.7484, 0.2751, 0.7733, 0.2751, 0.7733, 0.2751, 0.7484, 0.2751, 0.4317, 0.1726, 0.4292, 0.2499, 0.4302, 0.3274, 0.311, 0.3274, 0.311, 0.3274, 0.309, 0.25, 0.3109, 0.1728, 0.6436, 0.2035, 0.625, 0.2035, 0.6436, 0.2035, 0.5284, 0.9453, 0.5287, 0.874, 0.5147, 0.874, 0.5133, 0.9453, 0.5133, 0.9453, 0.5284, 0.9453, 0.7996, 0.3367, 0.7996, 0.3367, 0.7996, 0.3367, 0.7996, 0.3367, 0.605, 0.52, 0.605, 0.52, 0.605, 0.52, 0.605, 0.52, 0.8633, 0.06404, 0.8633, 0.1393, 0.7859, 0.1393, 0.7859, 0.1393, 0.7859, 0.06404, 0.7859, 0.06404, 0.7859, 0.06404, 0.8633, 0.06404, 0.2964, 0.6267, 0.3551, 0.6267, 0.3551, 0.6267, 0.2964, 0.6267, 0.5145, 0.9454, 0.5284, 0.9454, 0.5284, 0.9454, 0.5284, 0.8756, 0.5284, 0.8756, 0.5145, 0.8756, 0.9408, 0.1393, 0.9408, 0.2145, 0.9408, 0.2145, 0.8633, 0.2145, 0.8633, 0.1393, 0.8633, 0.1393, 0.9408, 0.1393, 0.9408, 0.1393, 0.605, 0.1103, 0.605, 0.1103, 0.605, 0.1103, 0.605, 0.1103, 0.2377, 0.6267, 0.2964, 0.6267, 0.2964, 0.6267, 0.2377, 0.6267, 0.5277, 0.8752, 0.5277, 0.8752, 0.5139, 0.8752, 0.5141, 0.945, 0.5281, 0.945, 0.2566, 0.6861, 0.3797, 0.6861, 0.3797, 0.6861, 0.2566, 0.6861, 0.6302, 0.3832, 0.6302, 0.3832, 0.6302, 0.3832, 0.6302, 0.3832, 0.527, 0.9442, 0.527, 0.9095, 0.5137, 0.9095, 0.5146, 0.9442, 0.5146, 0.9442, 0.527, 0.9442, 0.003236, 0.6392, 0.003238, 0.3608, 0.4636, 0.3621, 0.5539, 0.3624, 1.003, 0.3627, 1.003, 0.6391, 0.4617, 0.6392, 0.5272, 0.8732, 0.5262, 0.9123, 0.5272, 0.9457, 0.5134, 0.9456, 0.5137, 0.9124, 0.5143, 0.8732, 0.3103, 0.6005, 0.5132, 0.9452, 0.0, 0.0, 0.9387, 0.6161, 0.9387, 0.6161, 0.6245, 0.6083, 0.5497, 0.007746, 0.9869, 0.008717, 0.9872, 0.1602, 0.5034, 0.1602, 0.5032, 0.1624, 0.001575, 0.1624, 0.001471, 0.008327, 0.4564, 0.006695, 0.148, 0.3323, 0.8561, 0.3323, 0.8556, 0.667, 0.1435, 0.6677, 0.0, 0.0, 0.0, 0.0, 0.0, 0.0, 0.0, 0.0, 0.2029, 0.6712, 0.2015, 0.3288, 0.8003, 0.3295, 0.8003, 0.6651, 0.4998, 0.0279, 0.3406, 0.02539, 0.3406, 0.02539, 0.4998, 0.0279, 0.0, 0.0, 0.0, 0.0, 0.0, 0.0, 0.0, 0.0, 0.5279, 0.8797, 0.5159, 0.8797, 0.5159, 0.8797, 0.5279, 0.8797, 0.4998, 0.0279, 0.3406, 0.02539, 0.3406, 0.02539, 0.4998, 0.0279, 0.5138, 0.9451, 0.5154, 0.8743, 0.5274, 0.8743, 0.5274, 0.9455, 0.0, 0.0, 0.0, 0.0, 0.0, 0.0, 0.0, 0.0, 0.0, 0.0, 0.0, 0.0, 0.0, 0.0, 0.0, 0.0, 0.5279, 0.8797, 0.5159, 0.8797, 0.5159, 0.8797, 0.5279, 0.8797])
me_cube_004.materials.append(mat_material)
me_cube_004.use_remesh_fix_poles = True
me_cube_004.use_remesh_preserve_attributes = False
me_cube_004.use_mirror_vertex_groups = False
me_cube_004.update()

# ---- objects
ob_light = bpy.data.objects.new('Light', light_light)
ob_camera = bpy.data.objects.new('Camera', cam_camera)
ob_h_hut = bpy.data.objects.new('H-Hut', me_cube_004)

# ---- transforms, parenting, visibility, modifiers, constraints
ob_light.location = (4.076, -42.54, 19.01)
ob_light.rotation_euler = (0.6503, 0.05522, 1.866)
ob_light.scale = (0.9136, 0.8832, 0.7968)
ob_light.lock_rotations_4d = False
ob_light.empty_display_type = 'ARROWS'
ob_light.color = (0.0, 0.0, 0.0, 0.0)
ob_light.lineart.crease_threshold = 0.0
ob_camera.location = (20.72, -30.08, 12.1)
ob_camera.rotation_euler = (1.109, -4.651e-08, 0.8149)
ob_camera.scale = (0.9513, 0.7366, 0.9066)
ob_camera.lock_rotations_4d = False
ob_camera.empty_display_type = 'ARROWS'
ob_camera.color = (0.0, 0.0, 0.0, 0.0)
ob_camera.display_type = 'WIRE'
ob_camera.lineart.crease_threshold = 0.0
ob_h_hut.location = (0.0, 0.0, 0.0)
ob_h_hut.scale = (1.0, 1.0, 1.201)
ob_h_hut.lineart.crease_threshold = 0.0

# ---- collection membership
col_collection.objects.link(ob_light)
col_collection.objects.link(ob_camera)
col_collection.objects.link(ob_h_hut)

# ---- scene / render settings (as saved in the file)
scene.camera = ob_camera
scene.frame_start = 1; scene.frame_end = 250; scene.frame_set(33)
scene.render.engine = 'BLENDER_EEVEE_NEXT'
scene.cycles.use_denoising = False
scene.cycles.samples = 128
scene.cycles.sampling_pattern = 'TABULATED_SOBOL'
scene.cycles.use_adaptive_sampling = False
scene.cycles.use_light_tree = False
scene.view_settings.view_transform = 'Filmic'
bpy.context.view_layer.update()
